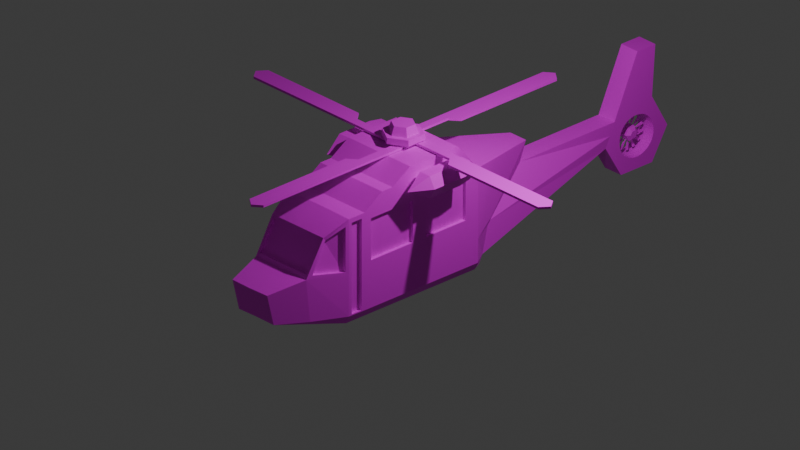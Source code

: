 # Source: elicopter.blend  (saved by Blender 4.2.66; exported with 4.5.12 LTS)
import bpy
from mathutils import Matrix  # noqa: F401  (used for matrix-valued properties, if any)

bpy.ops.wm.read_factory_settings(use_empty=True)
scene = bpy.context.scene
scene.name = 'Scene'

# ---- collections
col_collection = bpy.data.collections.new('Collection'); scene.collection.children.link(col_collection)

# ---- images (referenced by path relative to the original .blend; pixels are not part of the script)
import os
ASSET_DIR = os.environ.get("B2B_ASSET_DIR", "")  # directory of the original .blend (textures are referenced by path, not embedded)
HERE = os.path.dirname(os.path.abspath(__file__))  # packed textures are extracted next to this script under _unpacked/

def load_image(name, relpath, width, height, colorspace="sRGB"):
    """Load a texture the original file referenced (path relative to the .blend, or extracted next to this script)."""
    p = next((c for c in (os.path.join(HERE, relpath), os.path.join(ASSET_DIR, relpath)) if relpath and os.path.exists(c)), "")
    if p:
        img = bpy.data.images.load(p, check_existing=True)
        img.name = name
    else:  # same state as the original file: an image datablock whose file is absent (Cycles renders it pink)
        img = bpy.data.images.new(name, width, height)
        img.source = "FILE"
        img.filepath = "//" + (relpath or name)
    img.colorspace_settings.name = colorspace
    return img
img_lowpoly_tex_2_png = load_image('lowpoly_tex-2.png', 'texture/lowpoly_tex-2.png', 1024, 1024, 'sRGB')

# ---- materials (node trees are filled in below, after node groups)
mat_material = bpy.data.materials.new('Material')

# ---- material node trees
mat_material.use_nodes = True; mat_material.node_tree.nodes.clear()
_N = mat_material.node_tree.nodes; _L = mat_material.node_tree.links
n0 = _N.new('ShaderNodeBsdfPrincipled'); n0.name = 'Principled BSDF'; n0.location = (10, 300)
n1 = _N.new('ShaderNodeOutputMaterial'); n1.name = 'Material Output'; n1.location = (300, 300)
n2 = _N.new('ShaderNodeTexImage'); n2.name = 'Image Texture'; n2.location = (-417, 227)
n2.image = img_lowpoly_tex_2_png
_L.new(n0.outputs[0], n1.inputs[0])
_L.new(n2.outputs[0], n0.inputs[0])
n1.is_active_output = True

# ---- world
world_world = bpy.data.worlds.new('World'); scene.world = world_world
world_world.use_nodes = True; world_world.node_tree.nodes.clear()
_N = world_world.node_tree.nodes; _L = world_world.node_tree.links
n0 = _N.new('ShaderNodeOutputWorld'); n0.name = 'World Output'; n0.location = (300, 300)
n1 = _N.new('ShaderNodeBackground'); n1.name = 'Background'; n1.location = (10, 300)
n1.inputs[0].default_value = (0.05088, 0.05088, 0.05088, 1.0)
_L.new(n1.outputs[0], n0.inputs[0])
n0.is_active_output = True
world_world.color = (0.05088, 0.05088, 0.05088)
world_world.sun_shadow_jitter_overblur = 0.0

# ---- cameras
cam_camera = bpy.data.cameras.new('Camera')
cam_camera.type = 'ORTHO'
cam_camera.clip_end = 100.0
cam_camera.ortho_scale = 14.51

# ---- lights
light_light = bpy.data.lights.new('Light', 'POINT')
light_light.energy = 1000.0
light_light.shadow_soft_size = 0.1

# ---- meshes
me_cube_001 = bpy.data.meshes.new('Cube.001')
me_cube_001.from_pydata([(0.0, -1.773, -1.0), (0.0, -1.455, 0.8315), (0.0, 1.198, -0.9976), (0.0, 0.9702, 0.8779), (0.8777, -1.779, -1.0), (0.9845, -1.455, 0.9288), (0.8777, 0.9637, -1.0), (0.9845, 0.9702, 0.8779), (0.0, -0.2459, 0.8315), (0.9845, -0.2847, 0.9288), (0.0, -0.4842, 1.425), (0.9845, -0.4842, 1.425), (0.0, -1.455, 0.9288), (0.0, -0.9619, 0.8315), (0.0, -0.7395, 0.8315), (0.9845, -0.8586, 1.181), (0.9845, -1.081, 1.181), (0.0, -1.081, 1.181), (0.0, -0.8586, 1.181), (0.0, 0.6511, 0.8315), (0.9845, 0.8414, 0.9288), (0.0, 0.5347, 1.425), (0.9845, 0.5347, 1.425), (0.0, -1.773, 0.8315), (0.9845, -1.792, 0.9288), (0.0, -1.773, 0.9288), (0.0, -1.455, -0.8521), (0.0, 1.301, -0.8508), (0.9845, 0.9637, -0.8521), (0.9845, -1.455, -0.8521), (0.9845, -0.2847, -0.8521), (0.0, -0.2459, -0.8521), (0.0, -0.9619, -0.8521), (0.0, -0.7395, -0.8521), (0.9845, 0.8414, -0.8521), (0.0, 0.6511, -0.8521), (0.0, -1.773, -0.8521), (0.9845, -1.792, -0.8469), (0.0, -3.108, -0.6413), (0.0, -2.257, 0.6423), (0.5543, -3.111, -0.6453), (0.7454, -2.257, 0.6425), (0.0, -1.455, 0.01831), (0.0, -1.773, -0.07073), (0.0, 0.9637, 0.01831), (0.0, -0.2459, 0.01831), (0.0, -0.9619, 0.01831), (0.0, -0.7395, 0.01831), (0.0, 0.6511, 0.01831), (0.9845, -1.792, -0.09921), (0.0, -2.551, 0.1267), (0.7469, -2.545, 0.1267), (0.5541, -3.251, -0.06229), (0.0, -3.259, -0.06471), (0.8026, -2.499, -0.7394), (0.0, 1.386, -0.3204), (0.9845, 0.9702, -0.4169), (0.0, 2.487, 0.6463), (0.2476, 2.487, 0.6463), (0.0, 2.358, 0.2946), (0.2476, 2.358, 0.2946), (0.7449, 1.154, -0.9976), (0.6921, 1.386, -0.3204), (0.7449, 1.222, -0.8508), (0.0, 4.19, 0.07546), (0.0, 4.375, 0.2964), (0.2544, 4.277, 0.07044), (0.2544, 4.183, -0.1216), (0.0, 4.19, -0.1275), (0.2544, 4.375, 0.2963), (0.0, 5.176, 0.4799), (0.2555, 5.176, 0.4799), (0.2532, 5.503, -0.1521), (0.0, 5.503, -0.1521), (0.0, 4.864, 1.411), (0.2544, 4.864, 1.411), (0.0, 5.247, 1.408), (0.2545, 5.247, 1.408), (0.2544, 4.512, -0.7206), (0.2544, 5.176, -0.7206), (0.0, 4.512, -0.7206), (0.0, 5.176, -0.7206), (0.2544, 4.451, 0.4697), (0.2541, 4.392, -0.2383), (0.2541, 4.386, -0.04266), (0.2541, 4.382, -0.1765), (0.2541, 4.38, -0.1049), (0.2535, 5.305, -0.04382), (0.2533, 5.304, -0.2382), (0.2534, 5.314, -0.1055), (0.2533, 5.313, -0.1767), (0.2541, 4.515, 0.2396), (0.2543, 4.676, 0.343), (0.2541, 4.561, 0.2815), (0.2542, 4.62, 0.3193), (0.2548, 4.99, 0.3426), (0.2546, 5.155, 0.2422), (0.2548, 5.048, 0.3194), (0.2547, 5.108, 0.2826), (0.2539, 5.16, -0.4921), (0.2541, 4.993, -0.5897), (0.254, 5.112, -0.531), (0.2541, 5.05, -0.5667), (0.2541, 4.7, -0.5895), (0.2541, 4.533, -0.4914), (0.2541, 4.642, -0.5665), (0.2541, 4.581, -0.5306), (0.2541, 4.398, 0.02307), (0.2541, 4.48, 0.1981), (0.2541, 4.415, 0.08258), (0.2541, 4.446, 0.1467), (0.2534, 5.291, -0.2898), (0.2538, 5.195, -0.4573), (0.2535, 5.269, -0.3477), (0.2537, 5.234, -0.4091), (0.2541, 4.5, -0.458), (0.2541, 4.405, -0.2897), (0.2541, 4.461, -0.4094), (0.2541, 4.427, -0.3478), (0.2544, 5.197, 0.1953), (0.2537, 5.289, 0.02411), (0.2542, 5.234, 0.1453), (0.2539, 5.268, 0.08268), (0.2544, 4.735, 0.3593), (0.2547, 4.929, 0.3595), (0.2545, 4.797, 0.3691), (0.2546, 4.867, 0.3692), (0.2541, 4.943, -0.6035), (0.2541, 4.75, -0.6037), (0.2541, 4.882, -0.6135), (0.2541, 4.811, -0.6135), (0.9845, -0.3572, -0.8376), (0.9845, -0.3572, 0.8433), (0.9845, -1.383, 0.8433), (0.9845, -1.383, -0.8376), (0.9845, 0.7688, -0.8376), (0.9845, 0.7688, 0.8433), (0.9845, -0.2122, 0.8433), (0.9845, -0.2122, -0.8376), (0.7688, 1.397, -0.2323), (0.7688, 1.436, 0.8067), (0.9845, -0.3572, -0.05293), (0.9845, -1.383, -0.05293), (0.9845, 0.7688, -0.05293), (0.9845, -0.2122, -0.05293), (0.9845, -1.517, -0.8301), (0.9845, -1.517, 0.8433), (0.9845, -1.73, 0.8433), (0.9845, -1.73, -0.09921), (0.9845, -1.73, -0.8269), (0.9691, -1.852, -0.02389), (0.9695, -1.852, 0.8058), (0.8156, -2.182, 0.6373), (0.8263, -2.464, 0.1001), (0.9845, -1.317, 0.7773), (0.9845, -1.317, 0.01315), (0.9845, -0.4233, 0.01315), (0.9845, -0.4233, 0.7773), (0.9845, -0.1461, 0.7773), (0.9845, -0.1461, 0.01315), (0.9845, 0.7028, 0.01315), (0.9845, 0.7028, 0.7773), (0.9, -1.514, 0.8433), (0.9, -1.514, -0.8302), (0.9, -1.728, -0.8269), (0.9, -1.728, 0.8433), (0.9, -1.728, -0.09923), (0.885, -1.85, 0.8058), (0.8846, -1.85, -0.02392), (0.7418, -2.461, 0.1), (0.7311, -2.18, 0.6373), (0.9, -1.314, 0.7772), (0.9, -1.314, 0.01312), (0.9, -0.4207, 0.7772), (0.9, -0.4207, 0.01312), (0.9, -0.1435, 0.7772), (0.9, -0.1435, 0.01312), (0.9, 0.7054, 0.7772), (0.9, 0.7054, 0.01312), (0.0, -2.592, 0.05469), (0.0, -2.226, 0.6967), (0.8156, -2.226, 0.6967), (0.8026, -2.585, 0.05501), (0.0, -2.508, 0.09985), (0.0, -2.214, 0.6155), (0.7452, -2.214, 0.6157), (0.7466, -2.502, 0.09993), (0.9845, 0.8414, -0.4353), (0.9845, 0.7688, -0.4448), (0.9845, -0.2122, -0.5746), (0.9845, -0.2848, -0.5841), (0.9845, -0.3572, -0.5937), (0.9845, -1.383, -0.7293), (0.9845, -1.455, -0.7389), (0.2541, 4.492, -0.2141), (0.2541, 4.487, -0.06186), (0.2541, 4.484, -0.166), (0.2541, 4.483, -0.1103), (0.2536, 5.202, -0.06276), (0.2535, 5.202, -0.214), (0.2535, 5.209, -0.1108), (0.2534, 5.209, -0.1661), (0.2541, 4.588, 0.1578), (0.2543, 4.713, 0.2382), (0.2541, 4.623, 0.1904), (0.2542, 4.669, 0.2198), (0.2547, 4.958, 0.2379), (0.2545, 5.085, 0.1598), (0.2547, 5.002, 0.2199), (0.2546, 5.049, 0.1913), (0.2539, 5.09, -0.4116), (0.2541, 4.959, -0.4875), (0.254, 5.052, -0.4418), (0.2541, 5.004, -0.4696), (0.2541, 4.732, -0.4874), (0.2541, 4.602, -0.411), (0.2541, 4.687, -0.4695), (0.2541, 4.639, -0.4415), (0.2541, 4.496, -0.01071), (0.2541, 4.561, 0.1255), (0.2541, 4.51, 0.0356), (0.2541, 4.534, 0.08546), (0.2535, 5.191, -0.2541), (0.2538, 5.117, -0.3845), (0.2536, 5.174, -0.2993), (0.2537, 5.147, -0.347), (0.2541, 4.576, -0.3851), (0.2541, 4.502, -0.2541), (0.2541, 4.546, -0.3472), (0.2541, 4.519, -0.2993), (0.2543, 5.119, 0.1233), (0.2538, 5.19, -0.009902), (0.2542, 5.147, 0.08443), (0.254, 5.173, 0.03567), (0.2543, 4.759, 0.2509), (0.2546, 4.909, 0.2511), (0.2544, 4.807, 0.2586), (0.2545, 4.862, 0.2586), (0.2541, 4.921, -0.4983), (0.2541, 4.771, -0.4984), (0.2541, 4.873, -0.506), (0.2541, 4.818, -0.5061), (0.0, 4.5, -0.2121), (0.0, 4.495, -0.06341), (0.0, 4.493, -0.1652), (0.0, 4.491, -0.1107), (0.0, 5.194, -0.06429), (0.0, 5.193, -0.2121), (0.0, 5.201, -0.1112), (0.0, 5.2, -0.1653), (0.0, 4.594, 0.1512), (0.0, 4.716, 0.2298), (0.0, 4.628, 0.183), (0.0, 4.673, 0.2118), (0.0, 4.955, 0.2294), (0.0, 5.08, 0.1531), (0.0, 4.998, 0.2118), (0.0, 5.044, 0.1839), (0.0, 5.084, -0.4051), (0.0, 4.957, -0.4793), (0.0, 5.047, -0.4346), (0.0, 5.0, -0.4618), (0.0, 4.734, -0.4792), (0.0, 4.607, -0.4046), (0.0, 4.69, -0.4617), (0.0, 4.644, -0.4344), (0.0, 4.504, -0.01344), (0.0, 4.567, 0.1197), (0.0, 4.518, 0.0318), (0.0, 4.541, 0.08052), (0.0, 5.183, -0.2513), (0.0, 5.111, -0.3787), (0.0, 5.167, -0.2953), (0.0, 5.14, -0.342), (0.0, 4.582, -0.3792), (0.0, 4.51, -0.2512), (0.0, 4.553, -0.3422), (0.0, 4.526, -0.2954), (0.0, 5.112, 0.1175), (0.0, 5.182, -0.01265), (0.0, 5.14, 0.07951), (0.0, 5.166, 0.03188), (0.0, 4.761, 0.2422), (0.0, 4.908, 0.2424), (0.0, 4.808, 0.2497), (0.0, 4.861, 0.2497), (0.0, 4.919, -0.4898), (0.0, 4.772, -0.4899), (0.0, 4.873, -0.4974), (0.0, 4.819, -0.4974), (0.9845, -1.517, -0.7459)], [], [(48, 19, 3, 44), (19, 8, 10, 21), (13, 1, 12, 17), (47, 14, 8, 45), (16, 17, 12, 5), (22, 21, 10, 11), (192, 142, 193), (9, 11, 15), (20, 7, 22), (5, 9, 15, 16), (11, 10, 18, 15), (15, 18, 17, 16), (42, 1, 13, 46), (46, 13, 14, 47), (8, 14, 18, 10), (14, 13, 17, 18), (154, 155, 172, 171), (9, 20, 22, 11), (7, 3, 21, 22), (2, 61, 6, 4, 0), (3, 19, 21), (45, 8, 19, 48), (36, 0, 38), (25, 23, 180), (12, 1, 23, 25), (5, 12, 25, 24), (26, 0, 36), (42, 26, 36, 43), (0, 31, 35), (6, 28, 34, 4), (4, 30, 29), (0, 32, 33), (0, 26, 32), (4, 29, 37), (0, 33, 31), (4, 34, 30), (0, 35, 27, 2), (51, 41, 185, 186), (0, 4, 40, 38), (43, 36, 38, 179), (24, 25, 180, 181), (147, 148, 166, 165), (182, 52, 40, 54), (1, 42, 43, 23), (31, 45, 48, 35), (32, 46, 47, 33), (26, 42, 46, 32), (33, 47, 45, 31), (63, 28, 6, 61), (35, 48, 44, 55, 27), (40, 52, 53, 38), (182, 179, 53, 52), (179, 38, 53), (37, 49, 182, 54), (37, 54, 40, 4), (7, 140, 58, 57, 3), (44, 3, 57, 59), (63, 27, 68, 67), (55, 44, 59), (59, 57, 58, 60), (20, 136, 143, 187), (2, 27, 63, 61), (59, 60, 69, 65), (56, 28, 63, 62), (60, 139, 56, 62), (70, 71, 72, 73), (62, 63, 67, 66), (60, 62, 66, 69), (55, 59, 65, 64), (27, 55, 64, 68), (71, 70, 76, 77), (73, 72, 79, 81), (74, 75, 77, 76), (82, 71, 77, 75), (65, 69, 82), (70, 65, 74, 76), (78, 80, 81, 79), (67, 68, 80, 78), (91, 82, 69, 108), (74, 65, 82, 75), (82, 92, 123), (109, 66, 107), (71, 96, 119), (78, 104, 115), (71, 120, 87, 72), (103, 78, 79, 128), (79, 100, 127), (72, 88, 111), (79, 72, 112, 99), (95, 71, 82, 124), (87, 89, 72), (89, 90, 72), (90, 88, 72), (91, 93, 94, 92, 82), (95, 97, 71), (97, 98, 71), (98, 96, 71), (99, 101, 79), (101, 102, 79), (102, 100, 79), (103, 105, 78), (105, 106, 78), (106, 104, 78), (69, 66, 109), (109, 110, 69), (110, 108, 69), (111, 113, 72), (113, 114, 72), (114, 112, 72), (115, 117, 78), (117, 118, 78), (118, 116, 78), (119, 121, 71), (121, 122, 71), (122, 120, 71), (123, 125, 82), (125, 126, 82), (126, 124, 82), (127, 129, 79), (129, 130, 79), (130, 128, 79), (150, 151, 167, 168), (9, 5, 133, 132), (5, 193, 142, 133), (29, 30, 131, 134), (20, 187, 56, 7), (20, 9, 137, 136), (9, 190, 144, 137), (30, 34, 135, 138), (139, 60, 58, 140), (56, 139, 140, 7), (144, 189, 188, 143), (146, 147, 165, 162), (146, 290, 193, 5), (5, 24, 147, 146), (24, 49, 148, 147), (49, 37, 149, 148), (37, 29, 145, 149), (49, 24, 151, 150), (24, 181, 152, 151), (181, 182, 153, 152), (182, 49, 150, 153), (142, 155, 154, 133), (142, 141, 156, 155), (141, 132, 157, 156), (132, 133, 154, 157), (137, 144, 159, 158), (144, 143, 160, 159), (143, 136, 161, 160), (136, 137, 158, 161), (171, 172, 174, 173), (168, 167, 170, 169), (163, 162, 165, 166, 164), (175, 176, 178, 177), (153, 150, 168, 169), (158, 159, 176, 175), (148, 149, 164, 166), (157, 154, 171, 173), (151, 152, 170, 167), (161, 158, 175, 177), (155, 156, 174, 172), (152, 153, 169, 170), (159, 160, 178, 176), (156, 157, 173, 174), (160, 161, 177, 178), (145, 290, 146, 162, 163), (149, 145, 163, 164), (39, 41, 181, 180), (41, 51, 182, 181), (51, 50, 179, 182), (186, 185, 184, 183), (50, 51, 186, 183), (41, 39, 184, 185), (29, 134, 192, 193), (98, 97, 208, 209), (85, 83, 194, 196), (113, 111, 222, 224), (83, 116, 227, 194), (96, 98, 209, 207), (91, 108, 219, 202), (86, 85, 196, 197), (114, 113, 224, 225), (101, 99, 210, 212), (125, 123, 234, 236), (95, 124, 235, 206), (84, 86, 197, 195), (112, 114, 225, 223), (102, 101, 212, 213), (126, 125, 236, 237), (119, 96, 207, 230), (100, 102, 213, 211), (124, 126, 237, 235), (89, 87, 198, 200), (105, 103, 214, 216), (127, 100, 211, 238), (90, 89, 200, 201), (107, 84, 195, 218), (106, 105, 216, 217), (99, 112, 223, 210), (88, 90, 201, 199), (117, 115, 226, 228), (111, 88, 199, 222), (104, 106, 217, 215), (103, 128, 239, 214), (93, 91, 202, 204), (118, 117, 228, 229), (109, 107, 218, 220), (129, 127, 238, 240), (115, 104, 215, 226), (94, 93, 204, 205), (116, 118, 229, 227), (87, 120, 231, 198), (110, 109, 220, 221), (130, 129, 240, 241), (92, 94, 205, 203), (121, 119, 230, 232), (108, 110, 221, 219), (128, 130, 241, 239), (122, 121, 232, 233), (120, 122, 233, 231), (97, 95, 206, 208), (123, 92, 203, 234), (230, 207, 255, 278), (200, 198, 246, 248), (236, 234, 282, 284), (215, 217, 265, 263), (238, 211, 259, 286), (201, 200, 248, 249), (237, 236, 284, 285), (220, 218, 266, 268), (210, 223, 271, 258), (199, 201, 249, 247), (235, 237, 285, 283), (221, 220, 268, 269), (214, 239, 287, 262), (204, 202, 250, 252), (240, 238, 286, 288), (219, 221, 269, 267), (226, 215, 263, 274), (205, 204, 252, 253), (241, 240, 288, 289), (224, 222, 270, 272), (203, 205, 253, 251), (239, 241, 289, 287), (225, 224, 272, 273), (208, 206, 254, 256), (194, 227, 275, 242), (223, 225, 273, 271), (209, 208, 256, 257), (218, 195, 243, 266), (228, 226, 274, 276), (207, 209, 257, 255), (222, 199, 247, 270), (229, 228, 276, 277), (212, 210, 258, 260), (198, 231, 279, 246), (227, 229, 277, 275), (213, 212, 260, 261), (234, 203, 251, 282), (196, 194, 242, 244), (232, 230, 278, 280), (211, 213, 261, 259), (202, 219, 267, 250), (197, 196, 244, 245), (233, 232, 280, 281), (216, 214, 262, 264), (206, 235, 283, 254), (195, 197, 245, 243), (231, 233, 281, 279), (217, 216, 264, 265), (142, 192, 191, 141), (131, 191, 192, 134), (9, 132, 141, 190), (191, 190, 141), (30, 190, 191, 131), (189, 144, 190), (30, 138, 189, 190), (135, 188, 189, 138), (188, 187, 143), (34, 187, 188, 135), (34, 28, 56, 187), (29, 193, 290, 145), (78, 116, 67), (83, 67, 116), (85, 67, 83), (86, 67, 85), (86, 84, 67), (66, 67, 84), (66, 84, 107)])
_uv = me_cube_001.uv_layers.new(name='UVMap')
_uv.uv.foreach_set('vector', [0.5098, 0.2177, 0.625, 0.2177, 0.625, 0.25, 0.5098, 0.25, 0.625, 0.2177, 0.625, 0.125, 0.625, 0.125, 0.625, 0.2177, 0.625, 0.04167, 0.625, 0.0, 0.625, 0.0, 0.625, 0.04167, 0.5098, 0.08333, 0.625, 0.08333, 0.625, 0.125, 0.5098, 0.125, 0.9675, 0.1706, 0.9754, 0.1706, 0.9754, 0.1719, 0.9675, 0.1719, 0.9675, 0.165, 0.9754, 0.165, 0.9754, 0.168, 0.9675, 0.168, 0.9609, 0.1705, 0.9634, 0.1705, 0.9612, 0.1719, 0.9675, 0.168, 0.9675, 0.168, 0.9675, 0.1693, 0.9675, 0.165, 0.9675, 0.164, 0.9675, 0.165, 0.9675, 0.1706, 0.9675, 0.1683, 0.9675, 0.1693, 0.9675, 0.1706, 0.9675, 0.168, 0.9754, 0.168, 0.9754, 0.1693, 0.9675, 0.1693, 0.9675, 0.1693, 0.9754, 0.1693, 0.9754, 0.1706, 0.9675, 0.1706, 0.5098, 0.0, 0.625, 0.0, 0.625, 0.04167, 0.5098, 0.04167, 0.5098, 0.04167, 0.625, 0.04167, 0.625, 0.08333, 0.5098, 0.08333, 0.625, 0.125, 0.625, 0.08333, 0.625, 0.08333, 0.625, 0.125, 0.625, 0.08333, 0.625, 0.04167, 0.625, 0.04167, 0.625, 0.08333, 0.9775, 0.03802, 0.9662, 0.03802, 0.9662, 0.03802, 0.9775, 0.03802, 0.9675, 0.168, 0.9675, 0.165, 0.9675, 0.165, 0.9675, 0.168, 0.9675, 0.164, 0.9754, 0.164, 0.9754, 0.165, 0.9675, 0.165, 0.3689, 0.4016, 0.3751, 0.4016, 0.3813, 0.4016, 0.3813, 0.4032, 0.3689, 0.4032, 0.625, 0.25, 0.625, 0.2177, 0.625, 0.2177, 0.5098, 0.125, 0.625, 0.125, 0.625, 0.2177, 0.5098, 0.2177, 0.3946, 0.0, 0.375, 0.0, 0.3946, 0.0, 0.625, 0.0, 0.625, 0.0, 0.625, 0.0, 0.625, 0.0, 0.625, 0.0, 0.625, 0.0, 0.625, 0.0, 0.9675, 0.1719, 0.9754, 0.1719, 0.9754, 0.1719, 0.9675, 0.1719, 0.3946, 0.0, 0.375, 0.0, 0.3946, 0.0, 0.5098, 0.0, 0.3946, 0.0, 0.3946, 0.0, 0.5098, 0.0, 0.375, 0.125, 0.3946, 0.125, 0.3946, 0.2177, 0.3813, 0.4016, 0.3823, 0.4016, 0.3823, 0.4032, 0.3813, 0.4032, 0.3813, 0.4083, 0.3823, 0.4083, 0.3823, 0.4119, 0.375, 0.04167, 0.3946, 0.04167, 0.3946, 0.08333, 0.375, 0.0, 0.3946, 0.0, 0.3946, 0.04167, 0.3813, 0.414, 0.3823, 0.414, 0.3823, 0.414, 0.375, 0.1155, 0.3946, 0.08333, 0.3946, 0.125, 0.3813, 0.4032, 0.3823, 0.4032, 0.3823, 0.4078, 0.375, 0.2177, 0.3946, 0.2177, 0.3848, 0.25, 0.375, 0.25, 0.3796, 0.318, 0.3809, 0.3179, 0.3809, 0.3179, 0.3796, 0.318, 0.427, 0.3595, 0.4305, 0.3595, 0.4305, 0.3595, 0.427, 0.3595, 0.5098, 0.0, 0.3946, 0.0, 0.3946, 0.0, 0.5098, 0.0, 0.3811, 0.3177, 0.3845, 0.3177, 0.3845, 0.3177, 0.3811, 0.3177, 0.9673, 0.1719, 0.9637, 0.1719, 0.9637, 0.1719, 0.9673, 0.1719, 0.3794, 0.3177, 0.3794, 0.3177, 0.3778, 0.3177, 0.3723, 0.3072, 0.625, 0.0, 0.5098, 0.0, 0.5098, 0.0, 0.625, 0.0, 0.3946, 0.125, 0.5098, 0.125, 0.5098, 0.2177, 0.3946, 0.2177, 0.3946, 0.04167, 0.5098, 0.04167, 0.5098, 0.08333, 0.3946, 0.08333, 0.3946, 0.0, 0.5098, 0.0, 0.5098, 0.04167, 0.3946, 0.04167, 0.3946, 0.08333, 0.5098, 0.08333, 0.5098, 0.125, 0.3946, 0.125, 0.3823, 0.3985, 0.3818, 0.4016, 0.3813, 0.4016, 0.3813, 0.3954, 0.3946, 0.2177, 0.5098, 0.2177, 0.5098, 0.25, 0.4234, 0.25, 0.3946, 0.25, 0.3778, 0.3177, 0.3794, 0.3177, 0.3794, 0.3212, 0.3778, 0.3212, 0.3794, 0.3177, 0.3794, 0.3212, 0.3794, 0.3212, 0.3794, 0.3177, 0.5098, 0.0, 0.3946, 0.0, 0.5098, 0.0, 0.3778, 0.3177, 0.3794, 0.3177, 0.3794, 0.3177, 0.3723, 0.3072, 0.3778, 0.3177, 0.3723, 0.3072, 0.3776, 0.3177, 0.3776, 0.3177, 0.3811, 0.3142, 0.3811, 0.3142, 0.3811, 0.3142, 0.3845, 0.3142, 0.3845, 0.3142, 0.5098, 0.25, 0.625, 0.25, 0.625, 0.25, 0.5098, 0.25, 0.4251, 0.3662, 0.4262, 0.3628, 0.4262, 0.3628, 0.4251, 0.3662, 0.4522, 0.25, 0.5098, 0.25, 0.4522, 0.25, 0.3794, 0.3107, 0.3811, 0.3107, 0.3811, 0.3142, 0.379, 0.3125, 0.9675, 0.165, 0.9672, 0.1652, 0.9634, 0.1652, 0.9638, 0.165, 0.424, 0.3489, 0.4262, 0.3628, 0.4251, 0.3662, 0.424, 0.3628, 0.3794, 0.3107, 0.379, 0.3125, 0.379, 0.3125, 0.3794, 0.3107, 0.3837, 0.4016, 0.3823, 0.4016, 0.3823, 0.3954, 0.3851, 0.3985, 0.3786, 0.3142, 0.3784, 0.3142, 0.3782, 0.3142, 0.3782, 0.3129, 0.3794, 0.3107, 0.378, 0.3127, 0.3778, 0.3125, 0.3778, 0.3107, 0.3796, 0.4078, 0.3787, 0.4069, 0.3787, 0.4069, 0.3796, 0.4078, 0.3786, 0.3142, 0.3782, 0.3129, 0.3782, 0.3129, 0.3786, 0.3142, 0.4522, 0.25, 0.4522, 0.25, 0.4522, 0.25, 0.4522, 0.25, 0.3946, 0.25, 0.4234, 0.25, 0.4234, 0.25, 0.3946, 0.25, 0.379, 0.3125, 0.3794, 0.3107, 0.3794, 0.3107, 0.379, 0.3125, 0.3778, 0.3107, 0.3778, 0.3125, 0.3778, 0.3125, 0.3778, 0.3107, 0.374, 0.3094, 0.3718, 0.3187, 0.3718, 0.3187, 0.374, 0.3094, 0.379, 0.3125, 0.379, 0.3125, 0.379, 0.3125, 0.379, 0.3125, 0.3786, 0.3107, 0.379, 0.3125, 0.379, 0.3125, 0.4522, 0.25, 0.4522, 0.25, 0.4522, 0.25, 0.4522, 0.25, 0.3777, 0.3129, 0.3778, 0.3125, 0.3778, 0.3125, 0.3777, 0.3129, 0.3777, 0.3129, 0.3778, 0.3125, 0.3778, 0.3125, 0.3777, 0.3129, 0.3723, 0.3072, 0.3749, 0.3092, 0.375, 0.3093, 0.3723, 0.3072, 0.3786, 0.3107, 0.3786, 0.3107, 0.379, 0.3125, 0.379, 0.3125, 0.3746, 0.309, 0.3723, 0.3072, 0.3723, 0.3072, 0.3775, 0.3128, 0.3776, 0.3129, 0.3775, 0.3128, 0.3745, 0.3093, 0.3723, 0.3072, 0.3723, 0.3072, 0.3745, 0.3095, 0.3723, 0.3072, 0.3723, 0.3072, 0.3759, 0.3106, 0.3723, 0.3072, 0.3723, 0.3072, 0.3778, 0.3125, 0.3723, 0.3072, 0.3777, 0.3129, 0.3759, 0.311, 0.3723, 0.3072, 0.3745, 0.3095, 0.3723, 0.3072, 0.3723, 0.3072, 0.3745, 0.3093, 0.3723, 0.3072, 0.3723, 0.3072, 0.3777, 0.3129, 0.376, 0.3107, 0.3723, 0.3072, 0.3723, 0.3072, 0.3723, 0.3072, 0.379, 0.3125, 0.3762, 0.3103, 0.3723, 0.3072, 0.3723, 0.3072, 0.3723, 0.3072, 0.3745, 0.3093, 0.3723, 0.3072, 0.3723, 0.3072, 0.3745, 0.3093, 0.3723, 0.3072, 0.3723, 0.3072, 0.3745, 0.3093, 0.3723, 0.3072, 0.3723, 0.3072, 0.3723, 0.3072, 0.3723, 0.3072, 0.3749, 0.3092, 0.3723, 0.3072, 0.3723, 0.3072, 0.3745, 0.3093, 0.3723, 0.3072, 0.3723, 0.3072, 0.3745, 0.3093, 0.3723, 0.3072, 0.3723, 0.3072, 0.3745, 0.3093, 0.3723, 0.3072, 0.3723, 0.3072, 0.3745, 0.3095, 0.3723, 0.3072, 0.3723, 0.3072, 0.3745, 0.3095, 0.3723, 0.3072, 0.3723, 0.3072, 0.3745, 0.3095, 0.3723, 0.3072, 0.3723, 0.3072, 0.3745, 0.3095, 0.3723, 0.3072, 0.3723, 0.3072, 0.3745, 0.3095, 0.3723, 0.3072, 0.3723, 0.3072, 0.3745, 0.3095, 0.375, 0.3093, 0.3782, 0.3129, 0.3723, 0.3072, 0.3723, 0.3072, 0.3723, 0.3072, 0.375, 0.3093, 0.3723, 0.3072, 0.3723, 0.3072, 0.375, 0.3093, 0.3723, 0.3072, 0.3723, 0.3072, 0.376, 0.3107, 0.3723, 0.3072, 0.3723, 0.3072, 0.376, 0.3107, 0.3723, 0.3072, 0.3723, 0.3072, 0.376, 0.3107, 0.3723, 0.3072, 0.3723, 0.3072, 0.3757, 0.3108, 0.3723, 0.3072, 0.3723, 0.3072, 0.3757, 0.3108, 0.3723, 0.3072, 0.3723, 0.3072, 0.3757, 0.3108, 0.3723, 0.3072, 0.3723, 0.3072, 0.3759, 0.3106, 0.3723, 0.3072, 0.3723, 0.3072, 0.3759, 0.3106, 0.3723, 0.3072, 0.3723, 0.3072, 0.3759, 0.3106, 0.3723, 0.3072, 0.3723, 0.3072, 0.3762, 0.3103, 0.3723, 0.3072, 0.3723, 0.3072, 0.3762, 0.3103, 0.3723, 0.3072, 0.3723, 0.3072, 0.3762, 0.3103, 0.3723, 0.3072, 0.3723, 0.3072, 0.3759, 0.311, 0.3723, 0.3072, 0.3723, 0.3072, 0.3759, 0.311, 0.3723, 0.3072, 0.3723, 0.3072, 0.3759, 0.311, 0.3796, 0.3177, 0.3809, 0.3177, 0.3809, 0.3177, 0.3796, 0.3177, 0.9675, 0.1683, 0.9675, 0.1706, 0.9672, 0.1705, 0.9672, 0.1684, 0.9675, 0.1719, 0.9612, 0.1719, 0.9634, 0.1705, 0.9672, 0.1705, 0.3823, 0.4119, 0.3823, 0.4083, 0.3827, 0.4085, 0.3827, 0.4117, 0.9675, 0.165, 0.9638, 0.165, 0.962, 0.164, 0.9675, 0.164, 0.9675, 0.165, 0.9675, 0.168, 0.9672, 0.1678, 0.9672, 0.1652, 0.9675, 0.168, 0.9626, 0.168, 0.9634, 0.1678, 0.9672, 0.1678, 0.3823, 0.4078, 0.3823, 0.4032, 0.3828, 0.4035, 0.3827, 0.4075, 0.3786, 0.3142, 0.3786, 0.3142, 0.3811, 0.3142, 0.3811, 0.3142, 0.3786, 0.3142, 0.3786, 0.3142, 0.3811, 0.3142, 0.3811, 0.3142, 0.9653, 0.029, 0.9585, 0.029, 0.9598, 0.01996, 0.9653, 0.01996, 0.9672, 0.1719, 0.9673, 0.1719, 0.9673, 0.1719, 0.9672, 0.1719, 0.9672, 0.1719, 0.9606, 0.1719, 0.9612, 0.1719, 0.9675, 0.1719, 0.9675, 0.1719, 0.9675, 0.1719, 0.9673, 0.1719, 0.9672, 0.1719, 0.9675, 0.1719, 0.9638, 0.1719, 0.9637, 0.1719, 0.9673, 0.1719, 0.9638, 0.1719, 0.9602, 0.1719, 0.9605, 0.1719, 0.9637, 0.1719, 0.3823, 0.414, 0.3823, 0.414, 0.3827, 0.414, 0.3827, 0.414, 0.3794, 0.3177, 0.3811, 0.3177, 0.3809, 0.3177, 0.3796, 0.3177, 0.3811, 0.3177, 0.3811, 0.3177, 0.3809, 0.3177, 0.3809, 0.3177, 0.3811, 0.3177, 0.3794, 0.3177, 0.3796, 0.3177, 0.3809, 0.3177, 0.3794, 0.3177, 0.3794, 0.3177, 0.3796, 0.3177, 0.3796, 0.3177, 0.9653, 0.03848, 0.9662, 0.03802, 0.9775, 0.03802, 0.9785, 0.03848, 0.9653, 0.03848, 0.9653, 0.03124, 0.9662, 0.03171, 0.9662, 0.03802, 0.9653, 0.03124, 0.9785, 0.03124, 0.9775, 0.03171, 0.9662, 0.03171, 0.9785, 0.03124, 0.9785, 0.03848, 0.9775, 0.03802, 0.9775, 0.03171, 0.9785, 0.029, 0.9653, 0.029, 0.9662, 0.02839, 0.9775, 0.02839, 0.9653, 0.029, 0.9653, 0.01996, 0.9662, 0.02057, 0.9662, 0.02839, 0.9653, 0.01996, 0.9785, 0.01996, 0.9776, 0.02057, 0.9662, 0.02057, 0.9785, 0.01996, 0.9785, 0.029, 0.9775, 0.02839, 0.9776, 0.02057, 0.7867, 0.4473, 0.7647, 0.4473, 0.7647, 0.4451, 0.7867, 0.4451, 0.7672, 0.4492, 0.7886, 0.4492, 0.788, 0.4492, 0.7677, 0.4492, 0.7655, 0.4516, 0.7837, 0.4516, 0.7838, 0.4516, 0.7742, 0.4516, 0.7656, 0.4516, 0.7867, 0.444, 0.7647, 0.444, 0.7648, 0.4413, 0.7867, 0.4413, 0.3796, 0.3177, 0.3796, 0.3177, 0.3796, 0.3177, 0.3796, 0.3177, 0.9775, 0.02839, 0.9662, 0.02839, 0.9662, 0.02839, 0.9775, 0.02839, 0.9637, 0.1719, 0.9605, 0.1719, 0.9605, 0.1719, 0.9637, 0.1719, 0.9775, 0.03171, 0.9775, 0.03802, 0.9775, 0.03802, 0.9775, 0.03171, 0.3809, 0.3177, 0.3809, 0.3177, 0.3809, 0.3177, 0.3809, 0.3177, 0.9776, 0.02057, 0.9775, 0.02839, 0.9775, 0.02839, 0.9776, 0.02057, 0.9662, 0.03802, 0.9662, 0.03171, 0.9662, 0.03171, 0.9662, 0.03802, 0.3809, 0.3177, 0.3796, 0.3177, 0.3796, 0.3177, 0.3809, 0.3177, 0.9662, 0.02839, 0.9662, 0.02057, 0.9662, 0.02057, 0.9662, 0.02839, 0.9662, 0.03171, 0.9775, 0.03171, 0.9775, 0.03171, 0.9662, 0.03171, 0.9662, 0.02057, 0.9776, 0.02057, 0.9776, 0.02057, 0.9662, 0.02057, 0.9604, 0.1719, 0.9606, 0.1719, 0.9672, 0.1719, 0.9672, 0.1719, 0.9604, 0.1719, 0.9605, 0.1719, 0.9604, 0.1719, 0.9604, 0.1719, 0.9605, 0.1719, 0.3809, 0.3209, 0.3809, 0.3179, 0.3811, 0.3177, 0.3811, 0.3212, 0.3809, 0.3179, 0.3796, 0.318, 0.3794, 0.3177, 0.3811, 0.3177, 0.3796, 0.318, 0.3796, 0.3209, 0.3794, 0.3212, 0.3794, 0.3177, 0.7677, 0.45, 0.7884, 0.4499, 0.7884, 0.4582, 0.7677, 0.4582, 0.3796, 0.3209, 0.3796, 0.318, 0.3796, 0.318, 0.3796, 0.3209, 0.3809, 0.3179, 0.3809, 0.3209, 0.3809, 0.3209, 0.3809, 0.3179, 0.3823, 0.4119, 0.3827, 0.4117, 0.3835, 0.4117, 0.3838, 0.414, 0.3728, 0.4013, 0.3728, 0.4013, 0.3728, 0.4013, 0.3728, 0.4013, 0.3728, 0.4013, 0.3728, 0.4013, 0.3728, 0.4013, 0.3728, 0.4013, 0.3728, 0.4013, 0.3728, 0.4013, 0.3728, 0.4013, 0.3728, 0.4013, 0.3728, 0.4013, 0.3728, 0.4013, 0.3728, 0.4013, 0.3728, 0.4013, 0.3728, 0.4013, 0.3728, 0.4013, 0.3728, 0.4013, 0.3728, 0.4013, 0.3728, 0.4013, 0.3728, 0.4013, 0.3728, 0.4013, 0.3728, 0.4013, 0.3728, 0.4013, 0.3728, 0.4013, 0.3728, 0.4013, 0.3728, 0.4013, 0.3728, 0.4013, 0.3728, 0.4013, 0.3728, 0.4013, 0.3728, 0.4013, 0.3728, 0.4013, 0.3728, 0.4013, 0.3728, 0.4013, 0.3728, 0.4013, 0.3728, 0.4013, 0.3728, 0.4013, 0.3728, 0.4013, 0.3728, 0.4013, 0.3728, 0.4013, 0.3728, 0.4013, 0.3728, 0.4013, 0.3728, 0.4013, 0.3728, 0.4013, 0.3728, 0.4013, 0.3728, 0.4013, 0.3728, 0.4013, 0.3728, 0.4013, 0.3728, 0.4013, 0.3728, 0.4013, 0.3728, 0.4013, 0.3728, 0.4013, 0.3728, 0.4013, 0.3728, 0.4013, 0.3728, 0.4013, 0.3728, 0.4013, 0.3728, 0.4013, 0.3728, 0.4013, 0.3728, 0.4013, 0.3728, 0.4013, 0.3728, 0.4013, 0.3728, 0.4013, 0.3728, 0.4013, 0.3728, 0.4013, 0.3728, 0.4013, 0.3728, 0.4013, 0.3728, 0.4013, 0.3728, 0.4013, 0.3728, 0.4013, 0.3728, 0.4013, 0.3728, 0.4013, 0.3728, 0.4013, 0.3728, 0.4013, 0.3728, 0.4013, 0.3728, 0.4013, 0.3728, 0.4013, 0.3728, 0.4013, 0.3728, 0.4013, 0.3728, 0.4013, 0.3728, 0.4013, 0.3728, 0.4013, 0.3728, 0.4013, 0.3728, 0.4013, 0.3728, 0.4013, 0.3728, 0.4013, 0.3728, 0.4013, 0.3728, 0.4013, 0.3728, 0.4013, 0.3728, 0.4013, 0.3728, 0.4013, 0.3728, 0.4013, 0.3728, 0.4013, 0.3728, 0.4013, 0.3728, 0.4013, 0.3728, 0.4013, 0.3728, 0.4013, 0.3728, 0.4013, 0.3728, 0.4013, 0.3728, 0.4013, 0.3728, 0.4013, 0.3728, 0.4013, 0.3728, 0.4013, 0.3728, 0.4013, 0.3728, 0.4013, 0.3728, 0.4013, 0.3728, 0.4013, 0.3728, 0.4013, 0.3728, 0.4013, 0.3728, 0.4013, 0.3728, 0.4013, 0.3728, 0.4013, 0.3728, 0.4013, 0.3728, 0.4013, 0.3728, 0.4013, 0.3728, 0.4013, 0.3728, 0.4013, 0.3728, 0.4013, 0.3728, 0.4013, 0.3728, 0.4013, 0.3728, 0.4013, 0.3728, 0.4013, 0.3728, 0.4013, 0.3728, 0.4013, 0.3728, 0.4013, 0.3728, 0.4013, 0.3728, 0.4013, 0.3728, 0.4013, 0.3728, 0.4013, 0.3728, 0.4013, 0.3728, 0.4013, 0.3728, 0.4013, 0.3728, 0.4013, 0.3728, 0.4013, 0.3728, 0.4013, 0.3728, 0.4013, 0.3728, 0.4013, 0.3728, 0.4013, 0.3728, 0.4013, 0.3728, 0.4013, 0.3728, 0.4013, 0.3728, 0.4013, 0.3728, 0.4013, 0.3728, 0.4013, 0.3728, 0.4013, 0.3728, 0.4013, 0.3728, 0.4013, 0.3728, 0.4013, 0.3728, 0.4013, 0.3728, 0.4013, 0.3728, 0.4013, 0.3728, 0.4013, 0.3728, 0.4013, 0.3728, 0.4013, 0.3728, 0.4013, 0.3728, 0.4013, 0.3728, 0.4013, 0.3728, 0.4013, 0.3728, 0.4013, 0.3728, 0.4013, 0.3728, 0.4013, 0.3728, 0.4013, 0.3728, 0.4013, 0.3728, 0.4013, 0.3728, 0.4013, 0.3728, 0.4013, 0.3728, 0.4013, 0.3728, 0.4013, 0.3728, 0.4013, 0.3728, 0.4013, 0.3728, 0.4013, 0.3728, 0.4013, 0.3728, 0.4013, 0.3728, 0.4013, 0.3728, 0.4013, 0.3728, 0.4013, 0.3728, 0.4013, 0.3728, 0.4013, 0.3728, 0.4013, 0.3728, 0.4013, 0.3728, 0.4013, 0.3728, 0.4013, 0.3728, 0.4013, 0.3728, 0.4013, 0.3728, 0.4013, 0.3728, 0.4013, 0.3728, 0.4013, 0.3728, 0.4013, 0.3728, 0.4013, 0.3728, 0.4013, 0.3728, 0.4013, 0.3728, 0.4013, 0.5721, 0.4491, 0.5721, 0.4491, 0.5721, 0.4491, 0.5721, 0.4491, 0.5721, 0.4491, 0.5721, 0.4491, 0.5721, 0.4491, 0.5721, 0.4491, 0.5721, 0.4491, 0.5721, 0.4491, 0.5721, 0.4491, 0.5721, 0.4491, 0.5721, 0.4491, 0.5721, 0.4491, 0.5721, 0.4491, 0.5721, 0.4491, 0.5721, 0.4491, 0.5721, 0.4491, 0.5721, 0.4491, 0.5721, 0.4491, 0.5721, 0.4491, 0.5721, 0.4491, 0.5721, 0.4491, 0.5721, 0.4491, 0.5721, 0.4491, 0.5721, 0.4491, 0.5721, 0.4491, 0.5721, 0.4491, 0.5721, 0.4491, 0.5721, 0.4491, 0.5721, 0.4491, 0.5721, 0.4491, 0.5721, 0.4491, 0.5721, 0.4491, 0.5721, 0.4491, 0.5721, 0.4491, 0.5721, 0.4491, 0.5721, 0.4491, 0.5721, 0.4491, 0.5721, 0.4491, 0.5721, 0.4491, 0.5721, 0.4491, 0.5721, 0.4491, 0.5721, 0.4491, 0.5721, 0.4491, 0.5721, 0.4491, 0.5721, 0.4491, 0.5721, 0.4491, 0.5721, 0.4491, 0.5721, 0.4491, 0.5721, 0.4491, 0.5721, 0.4491, 0.5721, 0.4491, 0.5721, 0.4491, 0.5721, 0.4491, 0.5721, 0.4491, 0.5721, 0.4491, 0.5721, 0.4491, 0.5721, 0.4491, 0.5721, 0.4491, 0.5721, 0.4491, 0.5721, 0.4491, 0.5721, 0.4491, 0.5721, 0.4491, 0.5721, 0.4491, 0.5721, 0.4491, 0.5721, 0.4491, 0.5721, 0.4491, 0.5721, 0.4491, 0.5721, 0.4491, 0.5721, 0.4491, 0.5721, 0.4491, 0.5721, 0.4491, 0.5721, 0.4491, 0.5721, 0.4491, 0.5721, 0.4491, 0.5721, 0.4491, 0.5721, 0.4491, 0.5721, 0.4491, 0.5721, 0.4491, 0.5721, 0.4491, 0.5721, 0.4491, 0.5721, 0.4491, 0.5721, 0.4491, 0.5721, 0.4491, 0.5721, 0.4491, 0.5721, 0.4491, 0.5721, 0.4491, 0.5721, 0.4491, 0.5721, 0.4491, 0.5721, 0.4491, 0.5721, 0.4491, 0.5721, 0.4491, 0.5721, 0.4491, 0.5721, 0.4491, 0.5721, 0.4491, 0.5721, 0.4491, 0.5721, 0.4491, 0.5721, 0.4491, 0.5721, 0.4491, 0.5721, 0.4491, 0.5721, 0.4491, 0.5721, 0.4491, 0.5721, 0.4491, 0.5721, 0.4491, 0.5721, 0.4491, 0.5721, 0.4491, 0.5721, 0.4491, 0.5721, 0.4491, 0.5721, 0.4491, 0.5721, 0.4491, 0.5721, 0.4491, 0.5721, 0.4491, 0.5721, 0.4491, 0.5721, 0.4491, 0.5721, 0.4491, 0.5721, 0.4491, 0.5721, 0.4491, 0.5721, 0.4491, 0.5721, 0.4491, 0.5721, 0.4491, 0.5721, 0.4491, 0.5721, 0.4491, 0.5721, 0.4491, 0.5721, 0.4491, 0.5721, 0.4491, 0.5721, 0.4491, 0.5721, 0.4491, 0.5721, 0.4491, 0.5721, 0.4491, 0.5721, 0.4491, 0.5721, 0.4491, 0.5721, 0.4491, 0.5721, 0.4491, 0.5721, 0.4491, 0.5721, 0.4491, 0.5721, 0.4491, 0.5721, 0.4491, 0.5721, 0.4491, 0.5721, 0.4491, 0.5721, 0.4491, 0.5721, 0.4491, 0.5721, 0.4491, 0.5721, 0.4491, 0.5721, 0.4491, 0.5721, 0.4491, 0.5721, 0.4491, 0.5721, 0.4491, 0.5721, 0.4491, 0.5721, 0.4491, 0.5721, 0.4491, 0.5721, 0.4491, 0.5721, 0.4491, 0.5721, 0.4491, 0.5721, 0.4491, 0.5721, 0.4491, 0.5721, 0.4491, 0.5721, 0.4491, 0.5721, 0.4491, 0.5721, 0.4491, 0.5721, 0.4491, 0.5721, 0.4491, 0.5721, 0.4491, 0.5721, 0.4491, 0.5721, 0.4491, 0.5721, 0.4491, 0.5721, 0.4491, 0.5721, 0.4491, 0.5721, 0.4491, 0.5721, 0.4491, 0.5721, 0.4491, 0.5721, 0.4491, 0.5721, 0.4491, 0.5721, 0.4491, 0.5721, 0.4491, 0.5721, 0.4491, 0.5721, 0.4491, 0.5721, 0.4491, 0.5721, 0.4491, 0.5721, 0.4491, 0.5721, 0.4491, 0.5721, 0.4491, 0.5721, 0.4491, 0.5721, 0.4491, 0.5721, 0.4491, 0.5721, 0.4491, 0.5721, 0.4491, 0.5721, 0.4491, 0.5721, 0.4491, 0.5721, 0.4491, 0.5721, 0.4491, 0.5721, 0.4491, 0.9653, 0.03848, 0.9564, 0.03848, 0.958, 0.03124, 0.9653, 0.03124, 0.378, 0.3162, 0.3784, 0.3162, 0.3782, 0.3171, 0.378, 0.3171, 0.9675, 0.168, 0.9672, 0.1684, 0.9634, 0.1684, 0.9626, 0.168, 0.9614, 0.1684, 0.9626, 0.168, 0.9634, 0.1684, 0.3823, 0.4083, 0.386, 0.4078, 0.3842, 0.4085, 0.3827, 0.4085, 0.9615, 0.1678, 0.9634, 0.1678, 0.9626, 0.168, 0.3823, 0.4078, 0.3827, 0.4075, 0.3844, 0.4075, 0.386, 0.4078, 0.378, 0.3147, 0.3786, 0.3147, 0.3784, 0.3159, 0.378, 0.3159, 0.9619, 0.1652, 0.9638, 0.165, 0.9634, 0.1652, 0.3823, 0.4032, 0.388, 0.4032, 0.385, 0.4035, 0.3828, 0.4035, 0.3823, 0.4032, 0.3823, 0.4016, 0.3851, 0.4016, 0.388, 0.4032, 0.3823, 0.414, 0.3838, 0.414, 0.383, 0.414, 0.3827, 0.414, 0.3777, 0.3129, 0.3723, 0.3072, 0.3777, 0.3129, 0.3723, 0.3072, 0.3777, 0.3129, 0.3723, 0.3072, 0.3723, 0.3072, 0.3777, 0.3129, 0.3723, 0.3072, 0.3723, 0.3072, 0.3777, 0.3129, 0.3723, 0.3072, 0.3775, 0.3128, 0.3775, 0.3128, 0.3776, 0.3129, 0.3776, 0.3129, 0.3776, 0.3129, 0.3775, 0.3128, 0.3776, 0.3129, 0.3775, 0.3128, 0.3775, 0.3128])
me_cube_001.materials.append(mat_material)
me_cube_001.update()
me_cylinder_002 = bpy.data.meshes.new('Cylinder.002')
me_cylinder_002.from_pydata([(0.0, 0.0, -1.0), (3.94e-08, 0.4799, 1.0), (0.4156, 0.24, 1.0), (0.4156, -0.24, 1.0), (3.94e-08, -0.4799, 1.0), (-0.4156, -0.24, 1.0), (-0.4156, 0.24, 1.0), (0.0, 1.0, 0.6265), (0.866, 0.5, 0.6265), (0.866, -0.5, 0.6265), (0.0, -1.0, 0.6265), (-0.866, -0.5, 0.6265), (-0.866, 0.5, 0.6265), (0.866, 0.5, -0.3987), (0.866, -0.5, -0.3987), (0.0, -1.0, -0.3987), (-0.866, -0.5, -0.3987), (-0.866, 0.5, -0.3987), (0.0, 1.0, -0.3987), (0.7182, 0.4147, 1.0), (4.541e-08, 0.8293, 1.0), (0.7182, -0.4147, 1.0), (4.541e-08, -0.8293, 1.0), (-0.7182, -0.4147, 1.0), (-0.7182, 0.4147, 1.0), (0.4156, 0.24, 0.8184), (1.205e-07, 0.4799, 0.8184), (0.4156, -0.24, 0.8184), (1.205e-07, -0.4799, 0.8184), (-0.4156, -0.24, 0.8184), (-0.4156, 0.24, 0.8184)], [], [(7, 20, 19, 8), (8, 19, 21, 9), (9, 21, 22, 10), (10, 22, 23, 11), (1, 6, 30, 26), (11, 23, 24, 12), (12, 24, 20, 7), (17, 12, 7, 18), (16, 11, 12, 17), (15, 10, 11, 16), (14, 9, 10, 15), (13, 8, 9, 14), (18, 7, 8, 13), (0, 18, 13), (0, 13, 14), (0, 14, 15), (0, 15, 16), (0, 16, 17), (0, 17, 18), (1, 2, 19, 20), (2, 3, 21, 19), (3, 4, 22, 21), (4, 5, 23, 22), (5, 6, 24, 23), (6, 1, 20, 24), (25, 26, 30, 29, 28, 27), (5, 4, 28, 29), (3, 2, 25, 27), (6, 5, 29, 30), (4, 3, 27, 28), (2, 1, 26, 25)])
_uv = me_cylinder_002.uv_layers.new(name='UVMap')
_uv.uv.foreach_set('vector', [0.387, 0.3222, 0.387, 0.3237, 0.3844, 0.3237, 0.3844, 0.3222, 0.3844, 0.3222, 0.3844, 0.3237, 0.3817, 0.3237, 0.3817, 0.3222, 0.3817, 0.3222, 0.3817, 0.3237, 0.3791, 0.3237, 0.3791, 0.3222, 0.3791, 0.3222, 0.3791, 0.3237, 0.3764, 0.3237, 0.3764, 0.3222, 0.5708, 0.4498, 0.5691, 0.4488, 0.5691, 0.4488, 0.5708, 0.4498, 0.3764, 0.3222, 0.3764, 0.3237, 0.3738, 0.3237, 0.3738, 0.3222, 0.3738, 0.3222, 0.3738, 0.3237, 0.3712, 0.3237, 0.3712, 0.3222, 0.5696, 0.4535, 0.5696, 0.4572, 0.5672, 0.4572, 0.5672, 0.4535, 0.572, 0.4535, 0.572, 0.4572, 0.5696, 0.4572, 0.5696, 0.4535, 0.5744, 0.4535, 0.5744, 0.4572, 0.572, 0.4572, 0.572, 0.4535, 0.5768, 0.4535, 0.5768, 0.4572, 0.5744, 0.4572, 0.5744, 0.4535, 0.5792, 0.4535, 0.5792, 0.4572, 0.5768, 0.4572, 0.5768, 0.4535, 0.5816, 0.4535, 0.5816, 0.4572, 0.5792, 0.4572, 0.5792, 0.4535, 0.387, 0.3158, 0.387, 0.3182, 0.3844, 0.3182, 0.3844, 0.3158, 0.3844, 0.3182, 0.3817, 0.3182, 0.3817, 0.3158, 0.3817, 0.3182, 0.3791, 0.3182, 0.3791, 0.3158, 0.3791, 0.3182, 0.3764, 0.3182, 0.3764, 0.3158, 0.3764, 0.3182, 0.3738, 0.3182, 0.3738, 0.3158, 0.3738, 0.3182, 0.3712, 0.3182, 0.3751, 0.314, 0.377, 0.3129, 0.3784, 0.3137, 0.3751, 0.3156, 0.377, 0.3129, 0.377, 0.3107, 0.3784, 0.3099, 0.3784, 0.3137, 0.377, 0.3107, 0.3751, 0.3096, 0.3751, 0.3081, 0.3784, 0.3099, 0.3751, 0.3096, 0.3732, 0.3107, 0.3718, 0.3099, 0.3751, 0.3081, 0.3732, 0.3107, 0.3732, 0.3129, 0.3718, 0.3137, 0.3718, 0.3099, 0.3732, 0.3129, 0.3751, 0.314, 0.3751, 0.3156, 0.3718, 0.3137, 0.5726, 0.4488, 0.5708, 0.4498, 0.5691, 0.4488, 0.5691, 0.4468, 0.5708, 0.4458, 0.5726, 0.4468, 0.5691, 0.4468, 0.5708, 0.4458, 0.5708, 0.4458, 0.5691, 0.4468, 0.5726, 0.4468, 0.5726, 0.4488, 0.5726, 0.4488, 0.5726, 0.4468, 0.5691, 0.4488, 0.5691, 0.4468, 0.5691, 0.4468, 0.5691, 0.4488, 0.5708, 0.4458, 0.5726, 0.4468, 0.5726, 0.4468, 0.5708, 0.4458, 0.5726, 0.4488, 0.5708, 0.4498, 0.5708, 0.4498, 0.5726, 0.4488])
me_cylinder_002.materials.append(mat_material)
me_cylinder_002.update()
me_cylinder_003 = bpy.data.meshes.new('Cylinder.003')
me_cylinder_003.from_pydata([(0.0, 0.6974, -1.0), (0.0, 0.7079, 1.0), (0.604, 0.3487, -1.0), (0.613, 0.3539, 1.0), (0.604, -0.3487, -1.0), (0.613, -0.3539, 1.0), (0.0, -0.6974, -1.0), (0.0, -0.7079, 1.0), (-0.604, -0.3487, -1.0), (-0.613, -0.3539, 1.0), (-0.604, 0.3487, -1.0), (-0.613, 0.3539, 1.0), (0.8443, 0.4874, 1.0), (0.0, 0.9749, 1.0), (0.8443, -0.4874, 1.0), (0.0, -0.9749, 1.0), (-0.8443, -0.4874, 1.0), (-0.8443, 0.4874, 1.0), (0.4774, 0.2756, 3.899), (0.0, 0.5513, 3.899), (0.4774, -0.2756, 3.899), (0.0, -0.5513, 3.899), (-0.4774, -0.2756, 3.899), (-0.4774, 0.2756, 3.899), (0.0, 1.0, -1.0), (0.866, 0.5, -1.0), (0.866, -0.5, -1.0), (0.0, -1.0, -1.0), (-0.866, -0.5, -1.0), (-0.866, 0.5, -1.0), (2.573e-09, 0.6974, -3.598), (0.604, 0.3487, -3.598), (0.604, -0.3487, -3.598), (2.573e-09, -0.6974, -3.598), (-0.604, -0.3487, -3.598), (-0.604, 0.3487, -3.598)], [], [(24, 13, 12, 25), (25, 12, 14, 26), (26, 14, 15, 27), (27, 15, 16, 28), (7, 5, 20, 21), (28, 16, 17, 29), (29, 17, 13, 24), (2, 4, 32, 31), (1, 3, 12, 13), (3, 5, 14, 12), (5, 7, 15, 14), (7, 9, 16, 15), (9, 11, 17, 16), (11, 1, 13, 17), (18, 19, 23, 22, 21, 20), (3, 1, 19, 18), (1, 11, 23, 19), (9, 7, 21, 22), (5, 3, 18, 20), (11, 9, 22, 23), (2, 0, 24, 25), (4, 2, 25, 26), (6, 4, 26, 27), (8, 6, 27, 28), (10, 8, 28, 29), (0, 10, 29, 24), (30, 31, 32, 33, 34, 35), (8, 10, 35, 34), (4, 6, 33, 32), (0, 2, 31, 30), (10, 0, 30, 35), (6, 8, 34, 33)])
_uv = me_cylinder_003.uv_layers.new(name='UVMap')
_uv.uv.foreach_set('vector', [0.576, 0.4553, 0.576, 0.46, 0.5744, 0.46, 0.5744, 0.4553, 0.5744, 0.4553, 0.5744, 0.46, 0.5729, 0.46, 0.5729, 0.4553, 0.5729, 0.4553, 0.5729, 0.46, 0.5713, 0.46, 0.5713, 0.4553, 0.5713, 0.4553, 0.5713, 0.46, 0.5697, 0.46, 0.5697, 0.4553, 0.3725, 0.3058, 0.3805, 0.3105, 0.3805, 0.3105, 0.3725, 0.3058, 0.5697, 0.4553, 0.5697, 0.46, 0.5682, 0.46, 0.5682, 0.4553, 0.5682, 0.4553, 0.5682, 0.46, 0.5666, 0.46, 0.5666, 0.4553, 0.5745, 0.4535, 0.5745, 0.4525, 0.5745, 0.4525, 0.5745, 0.4535, 0.569, 0.4546, 0.5703, 0.4538, 0.5709, 0.4541, 0.569, 0.4553, 0.5703, 0.4538, 0.5703, 0.4522, 0.5709, 0.4519, 0.5709, 0.4541, 0.5703, 0.4522, 0.569, 0.4514, 0.569, 0.4508, 0.5709, 0.4519, 0.569, 0.4514, 0.5676, 0.4522, 0.567, 0.4519, 0.569, 0.4508, 0.5676, 0.4522, 0.5676, 0.4538, 0.567, 0.4541, 0.567, 0.4519, 0.5676, 0.4538, 0.569, 0.4546, 0.569, 0.4553, 0.567, 0.4541, 0.3805, 0.3197, 0.3725, 0.3244, 0.3644, 0.3197, 0.3644, 0.3105, 0.3725, 0.3058, 0.3805, 0.3105, 0.3805, 0.3197, 0.3725, 0.3244, 0.3725, 0.3244, 0.3805, 0.3197, 0.3725, 0.3244, 0.3644, 0.3197, 0.3644, 0.3197, 0.3725, 0.3244, 0.3644, 0.3105, 0.3725, 0.3058, 0.3725, 0.3058, 0.3644, 0.3105, 0.3805, 0.3105, 0.3805, 0.3197, 0.3805, 0.3197, 0.3805, 0.3105, 0.3644, 0.3197, 0.3644, 0.3105, 0.3644, 0.3105, 0.3644, 0.3197, 0.5745, 0.4535, 0.5736, 0.454, 0.5736, 0.4553, 0.5756, 0.4541, 0.5745, 0.4525, 0.5745, 0.4535, 0.5756, 0.4541, 0.5756, 0.4519, 0.5736, 0.452, 0.5745, 0.4525, 0.5756, 0.4519, 0.5736, 0.4508, 0.5728, 0.4525, 0.5736, 0.452, 0.5736, 0.4508, 0.5717, 0.4519, 0.5728, 0.4535, 0.5728, 0.4525, 0.5717, 0.4519, 0.5717, 0.4541, 0.5736, 0.454, 0.5728, 0.4535, 0.5717, 0.4541, 0.5736, 0.4553, 0.5736, 0.454, 0.5745, 0.4535, 0.5745, 0.4525, 0.5736, 0.452, 0.5728, 0.4525, 0.5728, 0.4535, 0.5728, 0.4525, 0.5728, 0.4535, 0.5728, 0.4535, 0.5728, 0.4525, 0.5745, 0.4525, 0.5736, 0.452, 0.5736, 0.452, 0.5745, 0.4525, 0.5736, 0.454, 0.5745, 0.4535, 0.5745, 0.4535, 0.5736, 0.454, 0.5728, 0.4535, 0.5736, 0.454, 0.5736, 0.454, 0.5728, 0.4535, 0.5736, 0.452, 0.5728, 0.4525, 0.5728, 0.4525, 0.5736, 0.452])
me_cylinder_003.materials.append(mat_material)
me_cylinder_003.update()
me_plane = bpy.data.meshes.new('Plane')
me_plane.from_pydata([(0.1295, -0.977, 0.08826), (1.998, -0.977, 0.08826), (0.1295, -0.2308, 0.08826), (2.074, -0.2308, 0.08826), (0.6295, -0.977, 0.08826), (1.13, -0.977, 0.08826), (1.549, -0.977, 0.08826), (1.998, 0.5354, 0.08826), (0.7118, 0.5354, 0.08826), (0.6295, -0.2308, 0.08826), (0.1295, -0.977, 0.1269), (1.998, -0.977, 0.1269), (0.1295, -0.2308, 0.1269), (2.074, -0.2308, 0.1269), (0.6295, -0.977, 0.1269), (1.13, -0.977, 0.1269), (1.549, -0.977, 0.1269), (1.998, 0.5354, 0.1269), (0.7118, 0.5354, 0.1269), (0.6295, -0.2308, 0.1269), (0.07731, -0.1378, 0.09604), (0.07731, -0.5832, 0.09604), (0.07731, -0.1378, 0.1191), (0.07731, -0.5832, 0.1191)], [], [(6, 7, 3, 1), (0, 2, 9, 4), (4, 9, 8, 5), (5, 8, 7, 6), (16, 11, 13, 17), (10, 14, 19, 12), (14, 15, 18, 19), (15, 16, 17, 18), (3, 7, 17, 13), (0, 4, 14, 10), (6, 1, 11, 16), (7, 8, 18, 17), (4, 5, 15, 14), (1, 3, 13, 11), (8, 9, 19, 18), (5, 6, 16, 15), (9, 2, 12, 19), (0, 10, 23, 21), (20, 21, 23, 22), (10, 12, 22, 23), (12, 2, 20, 22), (2, 0, 21, 20)])
_uv = me_plane.uv_layers.new(name='UVMap')
_uv.uv.foreach_set('vector', [0.5737, 0.4472, 0.5737, 0.4505, 0.5745, 0.4505, 0.5745, 0.4472, 0.5712, 0.4472, 0.5712, 0.4505, 0.572, 0.4505, 0.572, 0.4472, 0.572, 0.4472, 0.572, 0.4505, 0.5729, 0.4505, 0.5729, 0.4472, 0.5729, 0.4472, 0.5729, 0.4505, 0.5737, 0.4505, 0.5737, 0.4472, 0.5737, 0.4472, 0.5745, 0.4472, 0.5745, 0.4505, 0.5737, 0.4505, 0.5712, 0.4472, 0.572, 0.4472, 0.572, 0.4505, 0.5712, 0.4505, 0.572, 0.4472, 0.5729, 0.4472, 0.5729, 0.4505, 0.572, 0.4505, 0.5729, 0.4472, 0.5737, 0.4472, 0.5737, 0.4505, 0.5729, 0.4505, 0.5745, 0.4505, 0.5737, 0.4505, 0.5737, 0.4505, 0.5745, 0.4505, 0.5712, 0.4472, 0.572, 0.4472, 0.572, 0.4472, 0.5712, 0.4472, 0.5737, 0.4472, 0.5745, 0.4472, 0.5745, 0.4472, 0.5737, 0.4472, 0.5737, 0.4505, 0.5729, 0.4505, 0.5729, 0.4505, 0.5737, 0.4505, 0.572, 0.4472, 0.5729, 0.4472, 0.5729, 0.4472, 0.572, 0.4472, 0.5745, 0.4472, 0.5745, 0.4505, 0.5745, 0.4505, 0.5745, 0.4472, 0.5729, 0.4505, 0.572, 0.4505, 0.572, 0.4505, 0.5729, 0.4505, 0.5729, 0.4472, 0.5737, 0.4472, 0.5737, 0.4472, 0.5729, 0.4472, 0.572, 0.4505, 0.5712, 0.4505, 0.5712, 0.4505, 0.572, 0.4505, 0.5712, 0.4472, 0.5712, 0.4472, 0.5712, 0.4472, 0.5712, 0.4472, 0.5712, 0.4505, 0.5712, 0.4472, 0.5712, 0.4472, 0.5712, 0.4505, 0.5712, 0.4472, 0.5712, 0.4505, 0.5712, 0.4505, 0.5712, 0.4472, 0.5712, 0.4505, 0.5712, 0.4505, 0.5712, 0.4505, 0.5712, 0.4505, 0.5712, 0.4505, 0.5712, 0.4472, 0.5712, 0.4472, 0.5712, 0.4505])
me_plane.materials.append(mat_material)
me_plane.update()
me_plane_001 = bpy.data.meshes.new('Plane.001')
me_plane_001.from_pydata([(0.1295, -0.977, 0.08826), (1.998, -0.977, 0.08826), (0.1295, -0.2308, 0.08826), (2.074, -0.2308, 0.08826), (0.6295, -0.977, 0.08826), (1.13, -0.977, 0.08826), (1.549, -0.977, 0.08826), (1.998, 0.5354, 0.08826), (0.7118, 0.5354, 0.08826), (0.6295, -0.2308, 0.08826), (0.1295, -0.977, 0.1269), (1.998, -0.977, 0.1269), (0.1295, -0.2308, 0.1269), (2.074, -0.2308, 0.1269), (0.6295, -0.977, 0.1269), (1.13, -0.977, 0.1269), (1.549, -0.977, 0.1269), (1.998, 0.5354, 0.1269), (0.7118, 0.5354, 0.1269), (0.6295, -0.2308, 0.1269), (0.07731, -0.1378, 0.09604), (0.07731, -0.5832, 0.09604), (0.07731, -0.1378, 0.1191), (0.07731, -0.5832, 0.1191)], [], [(6, 7, 3, 1), (0, 2, 9, 4), (4, 9, 8, 5), (5, 8, 7, 6), (16, 11, 13, 17), (10, 14, 19, 12), (14, 15, 18, 19), (15, 16, 17, 18), (3, 7, 17, 13), (0, 4, 14, 10), (6, 1, 11, 16), (7, 8, 18, 17), (4, 5, 15, 14), (1, 3, 13, 11), (8, 9, 19, 18), (5, 6, 16, 15), (9, 2, 12, 19), (2, 0, 21, 20), (20, 21, 23, 22), (0, 10, 23, 21), (10, 12, 22, 23), (12, 2, 20, 22)])
_uv = me_plane_001.uv_layers.new(name='UVMap')
_uv.uv.foreach_set('vector', [0.5737, 0.4472, 0.5737, 0.4505, 0.5745, 0.4505, 0.5745, 0.4472, 0.5712, 0.4472, 0.5712, 0.4505, 0.572, 0.4505, 0.572, 0.4472, 0.572, 0.4472, 0.572, 0.4505, 0.5729, 0.4505, 0.5729, 0.4472, 0.5729, 0.4472, 0.5729, 0.4505, 0.5737, 0.4505, 0.5737, 0.4472, 0.5737, 0.4472, 0.5745, 0.4472, 0.5745, 0.4505, 0.5737, 0.4505, 0.5712, 0.4472, 0.572, 0.4472, 0.572, 0.4505, 0.5712, 0.4505, 0.572, 0.4472, 0.5729, 0.4472, 0.5729, 0.4505, 0.572, 0.4505, 0.5729, 0.4472, 0.5737, 0.4472, 0.5737, 0.4505, 0.5729, 0.4505, 0.5745, 0.4505, 0.5737, 0.4505, 0.5737, 0.4505, 0.5745, 0.4505, 0.5712, 0.4472, 0.572, 0.4472, 0.572, 0.4472, 0.5712, 0.4472, 0.5737, 0.4472, 0.5745, 0.4472, 0.5745, 0.4472, 0.5737, 0.4472, 0.5737, 0.4505, 0.5729, 0.4505, 0.5729, 0.4505, 0.5737, 0.4505, 0.572, 0.4472, 0.5729, 0.4472, 0.5729, 0.4472, 0.572, 0.4472, 0.5745, 0.4472, 0.5745, 0.4505, 0.5745, 0.4505, 0.5745, 0.4472, 0.5729, 0.4505, 0.572, 0.4505, 0.572, 0.4505, 0.5729, 0.4505, 0.5729, 0.4472, 0.5737, 0.4472, 0.5737, 0.4472, 0.5729, 0.4472, 0.572, 0.4505, 0.5712, 0.4505, 0.5712, 0.4505, 0.572, 0.4505, 0.5712, 0.4505, 0.5712, 0.4472, 0.5712, 0.4472, 0.5712, 0.4505, 0.5712, 0.4505, 0.5712, 0.4472, 0.5712, 0.4472, 0.5712, 0.4505, 0.5712, 0.4472, 0.5712, 0.4472, 0.5712, 0.4472, 0.5712, 0.4472, 0.5712, 0.4472, 0.5712, 0.4505, 0.5712, 0.4505, 0.5712, 0.4472, 0.5712, 0.4505, 0.5712, 0.4505, 0.5712, 0.4505, 0.5712, 0.4505])
me_plane_001.materials.append(mat_material)
me_plane_001.update()
me_plane_002 = bpy.data.meshes.new('Plane.002')
me_plane_002.from_pydata([(0.1295, -0.977, 0.08826), (1.998, -0.977, 0.08826), (0.1295, -0.2308, 0.08826), (2.074, -0.2308, 0.08826), (0.6295, -0.977, 0.08826), (1.13, -0.977, 0.08826), (1.549, -0.977, 0.08826), (1.998, 0.5354, 0.08826), (0.7118, 0.5354, 0.08826), (0.6295, -0.2308, 0.08826), (0.1295, -0.977, 0.1269), (1.998, -0.977, 0.1269), (0.1295, -0.2308, 0.1269), (2.074, -0.2308, 0.1269), (0.6295, -0.977, 0.1269), (1.13, -0.977, 0.1269), (1.549, -0.977, 0.1269), (1.998, 0.5354, 0.1269), (0.7118, 0.5354, 0.1269), (0.6295, -0.2308, 0.1269), (0.07731, -0.1378, 0.09604), (0.07731, -0.5832, 0.09604), (0.07731, -0.1378, 0.1191), (0.07731, -0.5832, 0.1191)], [], [(6, 7, 3, 1), (0, 2, 9, 4), (4, 9, 8, 5), (5, 8, 7, 6), (16, 11, 13, 17), (10, 14, 19, 12), (14, 15, 18, 19), (15, 16, 17, 18), (3, 7, 17, 13), (0, 4, 14, 10), (6, 1, 11, 16), (7, 8, 18, 17), (4, 5, 15, 14), (1, 3, 13, 11), (8, 9, 19, 18), (5, 6, 16, 15), (9, 2, 12, 19), (10, 12, 22, 23), (20, 21, 23, 22), (12, 2, 20, 22), (2, 0, 21, 20), (0, 10, 23, 21)])
_uv = me_plane_002.uv_layers.new(name='UVMap')
_uv.uv.foreach_set('vector', [0.5737, 0.4472, 0.5737, 0.4505, 0.5745, 0.4505, 0.5745, 0.4472, 0.5712, 0.4472, 0.5712, 0.4505, 0.572, 0.4505, 0.572, 0.4472, 0.572, 0.4472, 0.572, 0.4505, 0.5729, 0.4505, 0.5729, 0.4472, 0.5729, 0.4472, 0.5729, 0.4505, 0.5737, 0.4505, 0.5737, 0.4472, 0.5737, 0.4472, 0.5745, 0.4472, 0.5745, 0.4505, 0.5737, 0.4505, 0.5712, 0.4472, 0.572, 0.4472, 0.572, 0.4505, 0.5712, 0.4505, 0.572, 0.4472, 0.5729, 0.4472, 0.5729, 0.4505, 0.572, 0.4505, 0.5729, 0.4472, 0.5737, 0.4472, 0.5737, 0.4505, 0.5729, 0.4505, 0.5745, 0.4505, 0.5737, 0.4505, 0.5737, 0.4505, 0.5745, 0.4505, 0.5712, 0.4472, 0.572, 0.4472, 0.572, 0.4472, 0.5712, 0.4472, 0.5737, 0.4472, 0.5745, 0.4472, 0.5745, 0.4472, 0.5737, 0.4472, 0.5737, 0.4505, 0.5729, 0.4505, 0.5729, 0.4505, 0.5737, 0.4505, 0.572, 0.4472, 0.5729, 0.4472, 0.5729, 0.4472, 0.572, 0.4472, 0.5745, 0.4472, 0.5745, 0.4505, 0.5745, 0.4505, 0.5745, 0.4472, 0.5729, 0.4505, 0.572, 0.4505, 0.572, 0.4505, 0.5729, 0.4505, 0.5729, 0.4472, 0.5737, 0.4472, 0.5737, 0.4472, 0.5729, 0.4472, 0.572, 0.4505, 0.5712, 0.4505, 0.5712, 0.4505, 0.572, 0.4505, 0.5712, 0.4472, 0.5712, 0.4505, 0.5712, 0.4505, 0.5712, 0.4472, 0.5712, 0.4505, 0.5712, 0.4472, 0.5712, 0.4472, 0.5712, 0.4505, 0.5712, 0.4505, 0.5712, 0.4505, 0.5712, 0.4505, 0.5712, 0.4505, 0.5712, 0.4505, 0.5712, 0.4472, 0.5712, 0.4472, 0.5712, 0.4505, 0.5712, 0.4472, 0.5712, 0.4472, 0.5712, 0.4472, 0.5712, 0.4472])
me_plane_002.materials.append(mat_material)
me_plane_002.update()
me_plane_003 = bpy.data.meshes.new('Plane.003')
me_plane_003.from_pydata([(0.1295, -0.977, 0.08826), (1.998, -0.977, 0.08826), (0.1295, -0.2308, 0.08826), (2.074, -0.2308, 0.08826), (0.6295, -0.977, 0.08826), (1.13, -0.977, 0.08826), (1.549, -0.977, 0.08826), (1.998, 0.5354, 0.08826), (0.7118, 0.5354, 0.08826), (0.6295, -0.2308, 0.08826), (0.1295, -0.977, 0.1269), (1.998, -0.977, 0.1269), (0.1295, -0.2308, 0.1269), (2.074, -0.2308, 0.1269), (0.6295, -0.977, 0.1269), (1.13, -0.977, 0.1269), (1.549, -0.977, 0.1269), (1.998, 0.5354, 0.1269), (0.7118, 0.5354, 0.1269), (0.6295, -0.2308, 0.1269), (0.07731, -0.1378, 0.09604), (0.07731, -0.5832, 0.09604), (0.07731, -0.1378, 0.1191), (0.07731, -0.5832, 0.1191)], [], [(6, 7, 3, 1), (0, 2, 9, 4), (4, 9, 8, 5), (5, 8, 7, 6), (16, 11, 13, 17), (10, 14, 19, 12), (14, 15, 18, 19), (15, 16, 17, 18), (3, 7, 17, 13), (0, 4, 14, 10), (6, 1, 11, 16), (7, 8, 18, 17), (4, 5, 15, 14), (1, 3, 13, 11), (8, 9, 19, 18), (5, 6, 16, 15), (9, 2, 12, 19), (10, 12, 22, 23), (20, 21, 23, 22), (12, 2, 20, 22), (2, 0, 21, 20), (0, 10, 23, 21)])
_uv = me_plane_003.uv_layers.new(name='UVMap')
_uv.uv.foreach_set('vector', [0.5737, 0.4472, 0.5737, 0.4505, 0.5745, 0.4505, 0.5745, 0.4472, 0.5712, 0.4472, 0.5712, 0.4505, 0.572, 0.4505, 0.572, 0.4472, 0.572, 0.4472, 0.572, 0.4505, 0.5729, 0.4505, 0.5729, 0.4472, 0.5729, 0.4472, 0.5729, 0.4505, 0.5737, 0.4505, 0.5737, 0.4472, 0.5737, 0.4472, 0.5745, 0.4472, 0.5745, 0.4505, 0.5737, 0.4505, 0.5712, 0.4472, 0.572, 0.4472, 0.572, 0.4505, 0.5712, 0.4505, 0.572, 0.4472, 0.5729, 0.4472, 0.5729, 0.4505, 0.572, 0.4505, 0.5729, 0.4472, 0.5737, 0.4472, 0.5737, 0.4505, 0.5729, 0.4505, 0.5745, 0.4505, 0.5737, 0.4505, 0.5737, 0.4505, 0.5745, 0.4505, 0.5712, 0.4472, 0.572, 0.4472, 0.572, 0.4472, 0.5712, 0.4472, 0.5737, 0.4472, 0.5745, 0.4472, 0.5745, 0.4472, 0.5737, 0.4472, 0.5737, 0.4505, 0.5729, 0.4505, 0.5729, 0.4505, 0.5737, 0.4505, 0.572, 0.4472, 0.5729, 0.4472, 0.5729, 0.4472, 0.572, 0.4472, 0.5745, 0.4472, 0.5745, 0.4505, 0.5745, 0.4505, 0.5745, 0.4472, 0.5729, 0.4505, 0.572, 0.4505, 0.572, 0.4505, 0.5729, 0.4505, 0.5729, 0.4472, 0.5737, 0.4472, 0.5737, 0.4472, 0.5729, 0.4472, 0.572, 0.4505, 0.5712, 0.4505, 0.5712, 0.4505, 0.572, 0.4505, 0.5712, 0.4472, 0.5712, 0.4505, 0.5712, 0.4505, 0.5712, 0.4472, 0.5712, 0.4505, 0.5712, 0.4472, 0.5712, 0.4472, 0.5712, 0.4505, 0.5712, 0.4505, 0.5712, 0.4505, 0.5712, 0.4505, 0.5712, 0.4505, 0.5712, 0.4505, 0.5712, 0.4472, 0.5712, 0.4472, 0.5712, 0.4505, 0.5712, 0.4472, 0.5712, 0.4472, 0.5712, 0.4472, 0.5712, 0.4472])
me_plane_003.materials.append(mat_material)
me_plane_003.update()
me_cylinder_004 = bpy.data.meshes.new('Cylinder.004')
me_cylinder_004.from_pydata([(-7.836e-08, 0.534, -0.9404), (-1.699e-08, 0.534, 0.9404), (0.4625, 0.267, -0.9404), (0.4625, 0.267, 0.9404), (0.4625, -0.267, -0.9404), (0.4625, -0.267, 0.9404), (-7.836e-08, -0.534, -0.9404), (-1.699e-08, -0.534, 0.9404), (-0.4625, -0.267, -0.9404), (-0.4625, -0.267, 0.9404), (-0.4625, 0.267, -0.9404), (-0.4625, 0.267, 0.9404), (-1.781e-08, 1.0, -0.5692), (1.781e-08, 1.0, 0.5692), (0.866, 0.5, 0.5692), (0.866, 0.5, -0.5692), (0.866, -0.5, 0.5692), (0.866, -0.5, -0.5692), (1.781e-08, -1.0, 0.5692), (-1.781e-08, -1.0, -0.5692), (-0.866, -0.5, 0.5692), (-0.866, -0.5, -0.5692), (-0.866, 0.5, 0.5692), (-0.866, 0.5, -0.5692)], [], [(13, 1, 3, 14), (14, 3, 5, 16), (16, 5, 7, 18), (18, 7, 9, 20), (3, 1, 11, 9, 7, 5), (20, 9, 11, 22), (22, 11, 1, 13), (0, 2, 4, 6, 8, 10), (10, 23, 12, 0), (23, 22, 13, 12), (8, 21, 23, 10), (21, 20, 22, 23), (6, 19, 21, 8), (19, 18, 20, 21), (4, 17, 19, 6), (17, 16, 18, 19), (2, 15, 17, 4), (15, 14, 16, 17), (0, 12, 15, 2), (12, 13, 14, 15)])
_uv = me_cylinder_004.uv_layers.new(name='UVMap')
_uv.uv.foreach_set('vector', [0.3791, 0.3097, 0.3791, 0.3112, 0.3776, 0.3112, 0.3776, 0.3097, 0.3776, 0.3097, 0.3776, 0.3112, 0.376, 0.3112, 0.376, 0.3097, 0.376, 0.3097, 0.376, 0.3112, 0.3744, 0.3112, 0.3744, 0.3097, 0.3744, 0.3097, 0.3744, 0.3112, 0.3729, 0.3112, 0.3729, 0.3097, 0.374, 0.3053, 0.3721, 0.3064, 0.3701, 0.3053, 0.3701, 0.303, 0.3721, 0.3019, 0.374, 0.303, 0.3729, 0.3097, 0.3729, 0.3112, 0.3713, 0.3112, 0.3713, 0.3097, 0.3713, 0.3097, 0.3713, 0.3112, 0.3697, 0.3112, 0.3697, 0.3097, 0.3768, 0.3064, 0.3788, 0.3053, 0.3788, 0.303, 0.3768, 0.3019, 0.3748, 0.303, 0.3748, 0.3053, 0.3713, 0.3065, 0.3713, 0.3081, 0.3697, 0.3081, 0.3697, 0.3065, 0.3713, 0.3081, 0.3713, 0.3097, 0.3697, 0.3097, 0.3697, 0.3081, 0.3729, 0.3065, 0.3729, 0.3081, 0.3713, 0.3081, 0.3713, 0.3065, 0.3729, 0.3081, 0.3729, 0.3097, 0.3713, 0.3097, 0.3713, 0.3081, 0.3744, 0.3065, 0.3744, 0.3081, 0.3729, 0.3081, 0.3729, 0.3065, 0.3744, 0.3081, 0.3744, 0.3097, 0.3729, 0.3097, 0.3729, 0.3081, 0.376, 0.3065, 0.376, 0.3081, 0.3744, 0.3081, 0.3744, 0.3065, 0.376, 0.3081, 0.376, 0.3097, 0.3744, 0.3097, 0.3744, 0.3081, 0.3776, 0.3065, 0.3776, 0.3081, 0.376, 0.3081, 0.376, 0.3065, 0.3776, 0.3081, 0.3776, 0.3097, 0.376, 0.3097, 0.376, 0.3081, 0.3791, 0.3065, 0.3791, 0.3081, 0.3776, 0.3081, 0.3776, 0.3065, 0.3791, 0.3081, 0.3791, 0.3097, 0.3776, 0.3097, 0.3776, 0.3081])
me_cylinder_004.materials.append(mat_material)
me_cylinder_004.update()
me_plane_004 = bpy.data.meshes.new('Plane.004')
me_plane_004.from_pydata([(-1.097, 0.6297, -0.0193), (-2.96, 1.686, -0.0193), (-1.101, -0.0988, -0.0193), (-3.045, -0.2723, -0.0193), (-1.595, 0.9124, -0.0193), (-2.094, 1.195, -0.0193), (-2.512, 1.432, -0.0193), (-2.954, -2.268, -0.0193), (-1.674, -1.29, -0.0193), (-1.601, -0.1434, -0.0193), (-1.097, 0.6297, 0.0193), (-2.96, 1.686, 0.0193), (-1.101, -0.0988, 0.0193), (-3.045, -0.2723, 0.0193), (-1.595, 0.9124, 0.0193), (-2.094, 1.195, 0.0193), (-2.512, 1.432, 0.0193), (-2.954, -2.268, 0.0193), (-1.674, -1.29, 0.0193), (-1.601, -0.1434, 0.0193), (-1.011, -3.415, -0.0193), (-2.724, -9.212, -0.0193), (-0.9686, -4.067, -0.0193), (-2.679, -11.26, -0.0193), (-1.469, -4.966, -0.0193), (-1.928, -6.517, -0.0193), (-2.312, -7.817, -0.0193), (-2.479, -12.71, -0.0193), (-1.405, -7.203, -0.0193), (-1.408, -5.918, -0.0193), (-1.011, -3.415, 0.0193), (-2.724, -9.212, 0.0193), (-0.9686, -4.067, 0.0193), (-2.679, -11.26, 0.0193), (-1.469, -4.966, 0.0193), (-1.928, -6.517, 0.0193), (-2.312, -7.817, 0.0193), (-2.479, -12.71, 0.0193), (-1.405, -7.203, 0.0193), (-1.408, -5.918, 0.0193), (-0.6905, -6.674, -0.0193), (-1.863, -18.0, -0.0193), (-0.6146, -7.1, -0.0193), (-1.702, -19.65, -0.0193), (-1.004, -9.705, -0.0193), (-1.318, -12.74, -0.0193), (-1.581, -15.28, -0.0193), (-1.439, -20.22, -0.0193), (-0.8153, -11.46, -0.0193), (-0.8942, -10.33, -0.0193), (-0.6905, -6.674, 0.0193), (-1.863, -18.0, 0.0193), (-0.6146, -7.1, 0.0193), (-1.702, -19.65, 0.0193), (-1.004, -9.705, 0.0193), (-1.318, -12.74, 0.0193), (-1.581, -15.28, 0.0193), (-1.439, -20.22, 0.0193), (-0.8153, -11.46, 0.0193), (-0.8942, -10.33, 0.0193), (-0.2131, -8.398, -0.0193), (-0.572, -22.67, -0.0193), (-0.1207, -8.514, -0.0193), (-0.3306, -23.56, -0.0193), (-0.3091, -12.22, -0.0193), (-0.4052, -16.04, -0.0193), (-0.4857, -19.24, -0.0193), (-0.0653, -23.11, -0.0193), (-0.0373, -13.1, -0.0193), (-0.1747, -12.38, -0.0193), (-0.2131, -8.398, 0.0193), (-0.572, -22.67, 0.0193), (-0.1207, -8.514, 0.0193), (-0.3306, -23.56, 0.0193), (-0.3091, -12.22, 0.0193), (-0.4052, -16.04, 0.0193), (-0.4857, -19.24, 0.0193), (-0.0653, -23.11, 0.0193), (-0.0373, -13.1, 0.0193), (-0.1747, -12.38, 0.0193), (0.3129, -8.216, -0.0193), (0.8434, -22.16, -0.0193), (0.4015, -7.976, -0.0193), (1.111, -22.07, -0.0193), (0.4549, -11.95, -0.0193), (0.5968, -15.68, -0.0193), (0.7158, -18.81, -0.0193), (1.321, -20.69, -0.0193), (0.7483, -11.73, -0.0193), (0.584, -11.6, -0.0193), (0.3129, -8.216, 0.0193), (0.8434, -22.16, 0.0193), (0.4015, -7.976, 0.0193), (1.111, -22.07, 0.0193), (0.4549, -11.95, 0.0193), (0.5968, -15.68, 0.0193), (0.7158, -18.81, 0.0193), (1.321, -20.69, 0.0193), (0.7483, -11.73, 0.0193), (0.584, -11.6, 0.0193), (0.7674, -6.141, -0.0193), (2.071, -16.57, -0.0193), (0.8307, -5.603, -0.0193), (2.3, -15.52, -0.0193), (1.116, -8.931, -0.0193), (1.465, -11.72, -0.0193), (1.757, -14.06, -0.0193), (2.404, -13.55, -0.0193), (1.362, -7.68, -0.0193), (1.209, -8.153, -0.0193), (0.7674, -6.141, 0.0193), (2.071, -16.57, 0.0193), (0.8307, -5.603, 0.0193), (2.3, -15.52, 0.0193), (1.116, -8.931, 0.0193), (1.465, -11.72, 0.0193), (1.757, -14.06, 0.0193), (2.404, -13.55, 0.0193), (1.362, -7.68, 0.0193), (1.209, -8.153, 0.0193), (1.045, -2.658, -0.0193), (2.822, -7.167, -0.0193), (1.07, -1.957, -0.0193), (2.964, -5.399, -0.0193), (1.52, -3.865, -0.0193), (1.996, -5.071, -0.0193), (2.394, -6.082, -0.0193), (2.94, -3.275, -0.0193), (1.666, -1.862, -0.0193), (1.557, -2.842, -0.0193), (1.045, -2.658, 0.0193), (2.822, -7.167, 0.0193), (1.07, -1.957, 0.0193), (2.964, -5.399, 0.0193), (1.52, -3.865, 0.0193), (1.996, -5.071, 0.0193), (2.394, -6.082, 0.0193), (2.94, -3.275, 0.0193), (1.666, -1.862, 0.0193), (1.557, -2.842, 0.0193), (1.084, 1.429, -0.0193), (2.927, 3.834, -0.0193), (1.066, 2.144, -0.0193), (2.949, 5.914, -0.0193), (1.577, 2.073, -0.0193), (2.071, 2.716, -0.0193), (2.484, 3.256, -0.0193), (2.798, 7.705, -0.0193), (1.585, 4.368, -0.0193), (1.55, 3.114, -0.0193), (1.084, 1.429, 0.0193), (2.927, 3.834, 0.0193), (1.066, 2.144, 0.0193), (2.949, 5.914, 0.0193), (1.577, 2.073, 0.0193), (2.071, 2.716, 0.0193), (2.484, 3.256, 0.0193), (2.798, 7.705, 0.0193), (1.585, 4.368, 0.0193), (1.55, 3.114, 0.0193), (0.8758, 5.195, -0.0193), (2.362, 14.01, -0.0193), (0.8146, 5.747, -0.0193), (2.255, 15.91, -0.0193), (1.273, 7.555, -0.0193), (1.671, 9.915, -0.0193), (2.004, 11.89, -0.0193), (2.018, 16.95, -0.0193), (1.143, 9.605, -0.0193), (1.185, 8.361, -0.0193), (0.8758, 5.195, 0.0193), (2.362, 14.01, 0.0193), (0.8146, 5.747, 0.0193), (2.255, 15.91, 0.0193), (1.273, 7.555, 0.0193), (1.671, 9.915, 0.0193), (2.004, 11.89, 0.0193), (2.018, 16.95, 0.0193), (1.143, 9.605, 0.0193), (1.185, 8.361, 0.0193), (0.4649, 7.761, -0.0193), (1.256, 20.94, -0.0193), (0.3784, 8.039, -0.0193), (1.048, 22.25, -0.0193), (0.6765, 11.29, -0.0193), (0.8881, 14.81, -0.0193), (1.066, 17.77, -0.0193), (0.7735, 22.33, -0.0193), (0.4388, 12.66, -0.0193), (0.5505, 11.69, -0.0193), (0.4649, 7.761, 0.0193), (1.256, 20.94, 0.0193), (0.3784, 8.039, 0.0193), (1.048, 22.25, 0.0193), (0.6765, 11.29, 0.0193), (0.8881, 14.81, 0.0193), (1.066, 17.77, 0.0193), (0.7735, 22.33, 0.0193), (0.4388, 12.66, 0.0193), (0.5505, 11.69, 0.0193), (-0.05149, 8.551, -0.0193), (-0.1373, 23.08, -0.0193), (-0.1451, 8.503, -0.0193), (-0.3973, 23.51, -0.0193), (-0.07445, 12.44, -0.0193), (-0.09741, 16.33, -0.0193), (-0.1167, 19.59, -0.0193), (-0.6434, 22.56, -0.0193), (-0.3653, 12.78, -0.0193), (-0.2099, 12.36, -0.0193), (-0.05149, 8.551, 0.0193), (-0.1373, 23.08, 0.0193), (-0.1451, 8.503, 0.0193), (-0.3973, 23.51, 0.0193), (-0.07445, 12.44, 0.0193), (-0.09741, 16.33, 0.0193), (-0.1167, 19.59, 0.0193), (-0.6434, 22.56, 0.0193), (-0.3653, 12.78, 0.0193), (-0.2099, 12.36, 0.0193), (-0.5571, 7.403, -0.0193), (-1.502, 19.95, -0.0193), (-0.6348, 6.994, -0.0193), (-1.757, 19.35, -0.0193), (-0.8101, 10.76, -0.0193), (-1.063, 14.12, -0.0193), (-1.275, 16.93, -0.0193), (-1.918, 17.64, -0.0193), (-1.087, 9.995, -0.0193), (-0.9235, 10.17, -0.0193), (-0.5571, 7.403, 0.0193), (-1.502, 19.95, 0.0193), (-0.6348, 6.994, 0.0193), (-1.757, 19.35, 0.0193), (-0.8101, 10.76, 0.0193), (-1.063, 14.12, 0.0193), (-1.275, 16.93, 0.0193), (-1.918, 17.64, 0.0193), (-1.087, 9.995, 0.0193), (-0.9235, 10.17, 0.0193), (-0.9339, 4.534, -0.0193), (-2.519, 12.24, -0.0193), (-0.9795, 3.898, -0.0193), (-2.71, 10.8, -0.0193), (-1.358, 6.597, -0.0193), (-1.782, 8.66, -0.0193), (-2.137, 10.39, -0.0193), (-2.752, 8.689, -0.0193), (-1.56, 4.926, -0.0193), (-1.425, 5.672, -0.0193), (-0.9339, 4.534, 0.0193), (-2.519, 12.24, 0.0193), (-0.9795, 3.898, 0.0193), (-2.71, 10.8, 0.0193), (-1.358, 6.597, 0.0193), (-1.782, 8.66, 0.0193), (-2.137, 10.39, 0.0193), (-2.752, 8.689, 0.0193), (-1.56, 4.926, 0.0193), (-1.425, 5.672, 0.0193)], [], [(6, 7, 3, 1), (0, 2, 9, 4), (4, 9, 8, 5), (5, 8, 7, 6), (16, 11, 13, 17), (10, 14, 19, 12), (14, 15, 18, 19), (15, 16, 17, 18), (3, 7, 17, 13), (0, 4, 14, 10), (6, 1, 11, 16), (7, 8, 18, 17), (4, 5, 15, 14), (1, 3, 13, 11), (8, 9, 19, 18), (5, 6, 16, 15), (9, 2, 12, 19), (0, 10, 12, 2), (26, 27, 23, 21), (20, 22, 29, 24), (24, 29, 28, 25), (25, 28, 27, 26), (36, 31, 33, 37), (30, 34, 39, 32), (34, 35, 38, 39), (35, 36, 37, 38), (23, 27, 37, 33), (20, 24, 34, 30), (26, 21, 31, 36), (27, 28, 38, 37), (24, 25, 35, 34), (21, 23, 33, 31), (28, 29, 39, 38), (25, 26, 36, 35), (29, 22, 32, 39), (20, 30, 32, 22), (46, 47, 43, 41), (40, 42, 49, 44), (44, 49, 48, 45), (45, 48, 47, 46), (56, 51, 53, 57), (50, 54, 59, 52), (54, 55, 58, 59), (55, 56, 57, 58), (43, 47, 57, 53), (40, 44, 54, 50), (46, 41, 51, 56), (47, 48, 58, 57), (44, 45, 55, 54), (41, 43, 53, 51), (48, 49, 59, 58), (45, 46, 56, 55), (49, 42, 52, 59), (40, 50, 52, 42), (66, 67, 63, 61), (60, 62, 69, 64), (64, 69, 68, 65), (65, 68, 67, 66), (76, 71, 73, 77), (70, 74, 79, 72), (74, 75, 78, 79), (75, 76, 77, 78), (63, 67, 77, 73), (60, 64, 74, 70), (66, 61, 71, 76), (67, 68, 78, 77), (64, 65, 75, 74), (61, 63, 73, 71), (68, 69, 79, 78), (65, 66, 76, 75), (69, 62, 72, 79), (60, 70, 72, 62), (86, 87, 83, 81), (80, 82, 89, 84), (84, 89, 88, 85), (85, 88, 87, 86), (96, 91, 93, 97), (90, 94, 99, 92), (94, 95, 98, 99), (95, 96, 97, 98), (83, 87, 97, 93), (80, 84, 94, 90), (86, 81, 91, 96), (87, 88, 98, 97), (84, 85, 95, 94), (81, 83, 93, 91), (88, 89, 99, 98), (85, 86, 96, 95), (89, 82, 92, 99), (80, 90, 92, 82), (106, 107, 103, 101), (100, 102, 109, 104), (104, 109, 108, 105), (105, 108, 107, 106), (116, 111, 113, 117), (110, 114, 119, 112), (114, 115, 118, 119), (115, 116, 117, 118), (103, 107, 117, 113), (100, 104, 114, 110), (106, 101, 111, 116), (107, 108, 118, 117), (104, 105, 115, 114), (101, 103, 113, 111), (108, 109, 119, 118), (105, 106, 116, 115), (109, 102, 112, 119), (100, 110, 112, 102), (126, 127, 123, 121), (120, 122, 129, 124), (124, 129, 128, 125), (125, 128, 127, 126), (136, 131, 133, 137), (130, 134, 139, 132), (134, 135, 138, 139), (135, 136, 137, 138), (123, 127, 137, 133), (120, 124, 134, 130), (126, 121, 131, 136), (127, 128, 138, 137), (124, 125, 135, 134), (121, 123, 133, 131), (128, 129, 139, 138), (125, 126, 136, 135), (129, 122, 132, 139), (120, 130, 132, 122), (146, 147, 143, 141), (140, 142, 149, 144), (144, 149, 148, 145), (145, 148, 147, 146), (156, 151, 153, 157), (150, 154, 159, 152), (154, 155, 158, 159), (155, 156, 157, 158), (143, 147, 157, 153), (140, 144, 154, 150), (146, 141, 151, 156), (147, 148, 158, 157), (144, 145, 155, 154), (141, 143, 153, 151), (148, 149, 159, 158), (145, 146, 156, 155), (149, 142, 152, 159), (140, 150, 152, 142), (166, 167, 163, 161), (160, 162, 169, 164), (164, 169, 168, 165), (165, 168, 167, 166), (176, 171, 173, 177), (170, 174, 179, 172), (174, 175, 178, 179), (175, 176, 177, 178), (163, 167, 177, 173), (160, 164, 174, 170), (166, 161, 171, 176), (167, 168, 178, 177), (164, 165, 175, 174), (161, 163, 173, 171), (168, 169, 179, 178), (165, 166, 176, 175), (169, 162, 172, 179), (160, 170, 172, 162), (186, 187, 183, 181), (180, 182, 189, 184), (184, 189, 188, 185), (185, 188, 187, 186), (196, 191, 193, 197), (190, 194, 199, 192), (194, 195, 198, 199), (195, 196, 197, 198), (183, 187, 197, 193), (180, 184, 194, 190), (186, 181, 191, 196), (187, 188, 198, 197), (184, 185, 195, 194), (181, 183, 193, 191), (188, 189, 199, 198), (185, 186, 196, 195), (189, 182, 192, 199), (180, 190, 192, 182), (206, 207, 203, 201), (200, 202, 209, 204), (204, 209, 208, 205), (205, 208, 207, 206), (216, 211, 213, 217), (210, 214, 219, 212), (214, 215, 218, 219), (215, 216, 217, 218), (203, 207, 217, 213), (200, 204, 214, 210), (206, 201, 211, 216), (207, 208, 218, 217), (204, 205, 215, 214), (201, 203, 213, 211), (208, 209, 219, 218), (205, 206, 216, 215), (209, 202, 212, 219), (200, 210, 212, 202), (226, 227, 223, 221), (220, 222, 229, 224), (224, 229, 228, 225), (225, 228, 227, 226), (236, 231, 233, 237), (230, 234, 239, 232), (234, 235, 238, 239), (235, 236, 237, 238), (223, 227, 237, 233), (220, 224, 234, 230), (226, 221, 231, 236), (227, 228, 238, 237), (224, 225, 235, 234), (221, 223, 233, 231), (228, 229, 239, 238), (225, 226, 236, 235), (229, 222, 232, 239), (220, 230, 232, 222), (246, 247, 243, 241), (240, 242, 249, 244), (244, 249, 248, 245), (245, 248, 247, 246), (256, 251, 253, 257), (250, 254, 259, 252), (254, 255, 258, 259), (255, 256, 257, 258), (243, 247, 257, 253), (240, 244, 254, 250), (246, 241, 251, 256), (247, 248, 258, 257), (244, 245, 255, 254), (241, 243, 253, 251), (248, 249, 259, 258), (245, 246, 256, 255), (249, 242, 252, 259), (240, 250, 252, 242)])
_uv = me_plane_004.uv_layers.new(name='UVMap')
_uv.uv.foreach_set('vector', [0.5737, 0.4472, 0.5737, 0.4505, 0.5745, 0.4505, 0.5745, 0.4472, 0.5712, 0.4472, 0.5712, 0.4505, 0.572, 0.4505, 0.572, 0.4472, 0.572, 0.4472, 0.572, 0.4505, 0.5729, 0.4505, 0.5729, 0.4472, 0.5729, 0.4472, 0.5729, 0.4505, 0.5737, 0.4505, 0.5737, 0.4472, 0.5737, 0.4472, 0.5745, 0.4472, 0.5745, 0.4505, 0.5737, 0.4505, 0.5712, 0.4472, 0.572, 0.4472, 0.572, 0.4505, 0.5712, 0.4505, 0.572, 0.4472, 0.5729, 0.4472, 0.5729, 0.4505, 0.572, 0.4505, 0.5729, 0.4472, 0.5737, 0.4472, 0.5737, 0.4505, 0.5729, 0.4505, 0.5745, 0.4505, 0.5737, 0.4505, 0.5737, 0.4505, 0.5745, 0.4505, 0.5712, 0.4472, 0.572, 0.4472, 0.572, 0.4472, 0.5712, 0.4472, 0.5737, 0.4472, 0.5745, 0.4472, 0.5745, 0.4472, 0.5737, 0.4472, 0.5737, 0.4505, 0.5729, 0.4505, 0.5729, 0.4505, 0.5737, 0.4505, 0.572, 0.4472, 0.5729, 0.4472, 0.5729, 0.4472, 0.572, 0.4472, 0.5745, 0.4472, 0.5745, 0.4505, 0.5745, 0.4505, 0.5745, 0.4472, 0.5729, 0.4505, 0.572, 0.4505, 0.572, 0.4505, 0.5729, 0.4505, 0.5729, 0.4472, 0.5737, 0.4472, 0.5737, 0.4472, 0.5729, 0.4472, 0.572, 0.4505, 0.5712, 0.4505, 0.5712, 0.4505, 0.572, 0.4505, 0.5712, 0.4472, 0.5712, 0.4472, 0.5712, 0.4505, 0.5712, 0.4505, 0.5737, 0.4472, 0.5737, 0.4505, 0.5745, 0.4505, 0.5745, 0.4472, 0.5712, 0.4472, 0.5712, 0.4505, 0.572, 0.4505, 0.572, 0.4472, 0.572, 0.4472, 0.572, 0.4505, 0.5729, 0.4505, 0.5729, 0.4472, 0.5729, 0.4472, 0.5729, 0.4505, 0.5737, 0.4505, 0.5737, 0.4472, 0.5737, 0.4472, 0.5745, 0.4472, 0.5745, 0.4505, 0.5737, 0.4505, 0.5712, 0.4472, 0.572, 0.4472, 0.572, 0.4505, 0.5712, 0.4505, 0.572, 0.4472, 0.5729, 0.4472, 0.5729, 0.4505, 0.572, 0.4505, 0.5729, 0.4472, 0.5737, 0.4472, 0.5737, 0.4505, 0.5729, 0.4505, 0.5745, 0.4505, 0.5737, 0.4505, 0.5737, 0.4505, 0.5745, 0.4505, 0.5712, 0.4472, 0.572, 0.4472, 0.572, 0.4472, 0.5712, 0.4472, 0.5737, 0.4472, 0.5745, 0.4472, 0.5745, 0.4472, 0.5737, 0.4472, 0.5737, 0.4505, 0.5729, 0.4505, 0.5729, 0.4505, 0.5737, 0.4505, 0.572, 0.4472, 0.5729, 0.4472, 0.5729, 0.4472, 0.572, 0.4472, 0.5745, 0.4472, 0.5745, 0.4505, 0.5745, 0.4505, 0.5745, 0.4472, 0.5729, 0.4505, 0.572, 0.4505, 0.572, 0.4505, 0.5729, 0.4505, 0.5729, 0.4472, 0.5737, 0.4472, 0.5737, 0.4472, 0.5729, 0.4472, 0.572, 0.4505, 0.5712, 0.4505, 0.5712, 0.4505, 0.572, 0.4505, 0.5712, 0.4472, 0.5712, 0.4472, 0.5712, 0.4505, 0.5712, 0.4505, 0.5737, 0.4472, 0.5737, 0.4505, 0.5745, 0.4505, 0.5745, 0.4472, 0.5712, 0.4472, 0.5712, 0.4505, 0.572, 0.4505, 0.572, 0.4472, 0.572, 0.4472, 0.572, 0.4505, 0.5729, 0.4505, 0.5729, 0.4472, 0.5729, 0.4472, 0.5729, 0.4505, 0.5737, 0.4505, 0.5737, 0.4472, 0.5737, 0.4472, 0.5745, 0.4472, 0.5745, 0.4505, 0.5737, 0.4505, 0.5712, 0.4472, 0.572, 0.4472, 0.572, 0.4505, 0.5712, 0.4505, 0.572, 0.4472, 0.5729, 0.4472, 0.5729, 0.4505, 0.572, 0.4505, 0.5729, 0.4472, 0.5737, 0.4472, 0.5737, 0.4505, 0.5729, 0.4505, 0.5745, 0.4505, 0.5737, 0.4505, 0.5737, 0.4505, 0.5745, 0.4505, 0.5712, 0.4472, 0.572, 0.4472, 0.572, 0.4472, 0.5712, 0.4472, 0.5737, 0.4472, 0.5745, 0.4472, 0.5745, 0.4472, 0.5737, 0.4472, 0.5737, 0.4505, 0.5729, 0.4505, 0.5729, 0.4505, 0.5737, 0.4505, 0.572, 0.4472, 0.5729, 0.4472, 0.5729, 0.4472, 0.572, 0.4472, 0.5745, 0.4472, 0.5745, 0.4505, 0.5745, 0.4505, 0.5745, 0.4472, 0.5729, 0.4505, 0.572, 0.4505, 0.572, 0.4505, 0.5729, 0.4505, 0.5729, 0.4472, 0.5737, 0.4472, 0.5737, 0.4472, 0.5729, 0.4472, 0.572, 0.4505, 0.5712, 0.4505, 0.5712, 0.4505, 0.572, 0.4505, 0.5712, 0.4472, 0.5712, 0.4472, 0.5712, 0.4505, 0.5712, 0.4505, 0.5737, 0.4472, 0.5737, 0.4505, 0.5745, 0.4505, 0.5745, 0.4472, 0.5712, 0.4472, 0.5712, 0.4505, 0.572, 0.4505, 0.572, 0.4472, 0.572, 0.4472, 0.572, 0.4505, 0.5729, 0.4505, 0.5729, 0.4472, 0.5729, 0.4472, 0.5729, 0.4505, 0.5737, 0.4505, 0.5737, 0.4472, 0.5737, 0.4472, 0.5745, 0.4472, 0.5745, 0.4505, 0.5737, 0.4505, 0.5712, 0.4472, 0.572, 0.4472, 0.572, 0.4505, 0.5712, 0.4505, 0.572, 0.4472, 0.5729, 0.4472, 0.5729, 0.4505, 0.572, 0.4505, 0.5729, 0.4472, 0.5737, 0.4472, 0.5737, 0.4505, 0.5729, 0.4505, 0.5745, 0.4505, 0.5737, 0.4505, 0.5737, 0.4505, 0.5745, 0.4505, 0.5712, 0.4472, 0.572, 0.4472, 0.572, 0.4472, 0.5712, 0.4472, 0.5737, 0.4472, 0.5745, 0.4472, 0.5745, 0.4472, 0.5737, 0.4472, 0.5737, 0.4505, 0.5729, 0.4505, 0.5729, 0.4505, 0.5737, 0.4505, 0.572, 0.4472, 0.5729, 0.4472, 0.5729, 0.4472, 0.572, 0.4472, 0.5745, 0.4472, 0.5745, 0.4505, 0.5745, 0.4505, 0.5745, 0.4472, 0.5729, 0.4505, 0.572, 0.4505, 0.572, 0.4505, 0.5729, 0.4505, 0.5729, 0.4472, 0.5737, 0.4472, 0.5737, 0.4472, 0.5729, 0.4472, 0.572, 0.4505, 0.5712, 0.4505, 0.5712, 0.4505, 0.572, 0.4505, 0.5712, 0.4472, 0.5712, 0.4472, 0.5712, 0.4505, 0.5712, 0.4505, 0.5737, 0.4472, 0.5737, 0.4505, 0.5745, 0.4505, 0.5745, 0.4472, 0.5712, 0.4472, 0.5712, 0.4505, 0.572, 0.4505, 0.572, 0.4472, 0.572, 0.4472, 0.572, 0.4505, 0.5729, 0.4505, 0.5729, 0.4472, 0.5729, 0.4472, 0.5729, 0.4505, 0.5737, 0.4505, 0.5737, 0.4472, 0.5737, 0.4472, 0.5745, 0.4472, 0.5745, 0.4505, 0.5737, 0.4505, 0.5712, 0.4472, 0.572, 0.4472, 0.572, 0.4505, 0.5712, 0.4505, 0.572, 0.4472, 0.5729, 0.4472, 0.5729, 0.4505, 0.572, 0.4505, 0.5729, 0.4472, 0.5737, 0.4472, 0.5737, 0.4505, 0.5729, 0.4505, 0.5745, 0.4505, 0.5737, 0.4505, 0.5737, 0.4505, 0.5745, 0.4505, 0.5712, 0.4472, 0.572, 0.4472, 0.572, 0.4472, 0.5712, 0.4472, 0.5737, 0.4472, 0.5745, 0.4472, 0.5745, 0.4472, 0.5737, 0.4472, 0.5737, 0.4505, 0.5729, 0.4505, 0.5729, 0.4505, 0.5737, 0.4505, 0.572, 0.4472, 0.5729, 0.4472, 0.5729, 0.4472, 0.572, 0.4472, 0.5745, 0.4472, 0.5745, 0.4505, 0.5745, 0.4505, 0.5745, 0.4472, 0.5729, 0.4505, 0.572, 0.4505, 0.572, 0.4505, 0.5729, 0.4505, 0.5729, 0.4472, 0.5737, 0.4472, 0.5737, 0.4472, 0.5729, 0.4472, 0.572, 0.4505, 0.5712, 0.4505, 0.5712, 0.4505, 0.572, 0.4505, 0.5712, 0.4472, 0.5712, 0.4472, 0.5712, 0.4505, 0.5712, 0.4505, 0.5737, 0.4472, 0.5737, 0.4505, 0.5745, 0.4505, 0.5745, 0.4472, 0.5712, 0.4472, 0.5712, 0.4505, 0.572, 0.4505, 0.572, 0.4472, 0.572, 0.4472, 0.572, 0.4505, 0.5729, 0.4505, 0.5729, 0.4472, 0.5729, 0.4472, 0.5729, 0.4505, 0.5737, 0.4505, 0.5737, 0.4472, 0.5737, 0.4472, 0.5745, 0.4472, 0.5745, 0.4505, 0.5737, 0.4505, 0.5712, 0.4472, 0.572, 0.4472, 0.572, 0.4505, 0.5712, 0.4505, 0.572, 0.4472, 0.5729, 0.4472, 0.5729, 0.4505, 0.572, 0.4505, 0.5729, 0.4472, 0.5737, 0.4472, 0.5737, 0.4505, 0.5729, 0.4505, 0.5745, 0.4505, 0.5737, 0.4505, 0.5737, 0.4505, 0.5745, 0.4505, 0.5712, 0.4472, 0.572, 0.4472, 0.572, 0.4472, 0.5712, 0.4472, 0.5737, 0.4472, 0.5745, 0.4472, 0.5745, 0.4472, 0.5737, 0.4472, 0.5737, 0.4505, 0.5729, 0.4505, 0.5729, 0.4505, 0.5737, 0.4505, 0.572, 0.4472, 0.5729, 0.4472, 0.5729, 0.4472, 0.572, 0.4472, 0.5745, 0.4472, 0.5745, 0.4505, 0.5745, 0.4505, 0.5745, 0.4472, 0.5729, 0.4505, 0.572, 0.4505, 0.572, 0.4505, 0.5729, 0.4505, 0.5729, 0.4472, 0.5737, 0.4472, 0.5737, 0.4472, 0.5729, 0.4472, 0.572, 0.4505, 0.5712, 0.4505, 0.5712, 0.4505, 0.572, 0.4505, 0.5712, 0.4472, 0.5712, 0.4472, 0.5712, 0.4505, 0.5712, 0.4505, 0.5737, 0.4472, 0.5737, 0.4505, 0.5745, 0.4505, 0.5745, 0.4472, 0.5712, 0.4472, 0.5712, 0.4505, 0.572, 0.4505, 0.572, 0.4472, 0.572, 0.4472, 0.572, 0.4505, 0.5729, 0.4505, 0.5729, 0.4472, 0.5729, 0.4472, 0.5729, 0.4505, 0.5737, 0.4505, 0.5737, 0.4472, 0.5737, 0.4472, 0.5745, 0.4472, 0.5745, 0.4505, 0.5737, 0.4505, 0.5712, 0.4472, 0.572, 0.4472, 0.572, 0.4505, 0.5712, 0.4505, 0.572, 0.4472, 0.5729, 0.4472, 0.5729, 0.4505, 0.572, 0.4505, 0.5729, 0.4472, 0.5737, 0.4472, 0.5737, 0.4505, 0.5729, 0.4505, 0.5745, 0.4505, 0.5737, 0.4505, 0.5737, 0.4505, 0.5745, 0.4505, 0.5712, 0.4472, 0.572, 0.4472, 0.572, 0.4472, 0.5712, 0.4472, 0.5737, 0.4472, 0.5745, 0.4472, 0.5745, 0.4472, 0.5737, 0.4472, 0.5737, 0.4505, 0.5729, 0.4505, 0.5729, 0.4505, 0.5737, 0.4505, 0.572, 0.4472, 0.5729, 0.4472, 0.5729, 0.4472, 0.572, 0.4472, 0.5745, 0.4472, 0.5745, 0.4505, 0.5745, 0.4505, 0.5745, 0.4472, 0.5729, 0.4505, 0.572, 0.4505, 0.572, 0.4505, 0.5729, 0.4505, 0.5729, 0.4472, 0.5737, 0.4472, 0.5737, 0.4472, 0.5729, 0.4472, 0.572, 0.4505, 0.5712, 0.4505, 0.5712, 0.4505, 0.572, 0.4505, 0.5712, 0.4472, 0.5712, 0.4472, 0.5712, 0.4505, 0.5712, 0.4505, 0.5737, 0.4472, 0.5737, 0.4505, 0.5745, 0.4505, 0.5745, 0.4472, 0.5712, 0.4472, 0.5712, 0.4505, 0.572, 0.4505, 0.572, 0.4472, 0.572, 0.4472, 0.572, 0.4505, 0.5729, 0.4505, 0.5729, 0.4472, 0.5729, 0.4472, 0.5729, 0.4505, 0.5737, 0.4505, 0.5737, 0.4472, 0.5737, 0.4472, 0.5745, 0.4472, 0.5745, 0.4505, 0.5737, 0.4505, 0.5712, 0.4472, 0.572, 0.4472, 0.572, 0.4505, 0.5712, 0.4505, 0.572, 0.4472, 0.5729, 0.4472, 0.5729, 0.4505, 0.572, 0.4505, 0.5729, 0.4472, 0.5737, 0.4472, 0.5737, 0.4505, 0.5729, 0.4505, 0.5745, 0.4505, 0.5737, 0.4505, 0.5737, 0.4505, 0.5745, 0.4505, 0.5712, 0.4472, 0.572, 0.4472, 0.572, 0.4472, 0.5712, 0.4472, 0.5737, 0.4472, 0.5745, 0.4472, 0.5745, 0.4472, 0.5737, 0.4472, 0.5737, 0.4505, 0.5729, 0.4505, 0.5729, 0.4505, 0.5737, 0.4505, 0.572, 0.4472, 0.5729, 0.4472, 0.5729, 0.4472, 0.572, 0.4472, 0.5745, 0.4472, 0.5745, 0.4505, 0.5745, 0.4505, 0.5745, 0.4472, 0.5729, 0.4505, 0.572, 0.4505, 0.572, 0.4505, 0.5729, 0.4505, 0.5729, 0.4472, 0.5737, 0.4472, 0.5737, 0.4472, 0.5729, 0.4472, 0.572, 0.4505, 0.5712, 0.4505, 0.5712, 0.4505, 0.572, 0.4505, 0.5712, 0.4472, 0.5712, 0.4472, 0.5712, 0.4505, 0.5712, 0.4505, 0.5737, 0.4472, 0.5737, 0.4505, 0.5745, 0.4505, 0.5745, 0.4472, 0.5712, 0.4472, 0.5712, 0.4505, 0.572, 0.4505, 0.572, 0.4472, 0.572, 0.4472, 0.572, 0.4505, 0.5729, 0.4505, 0.5729, 0.4472, 0.5729, 0.4472, 0.5729, 0.4505, 0.5737, 0.4505, 0.5737, 0.4472, 0.5737, 0.4472, 0.5745, 0.4472, 0.5745, 0.4505, 0.5737, 0.4505, 0.5712, 0.4472, 0.572, 0.4472, 0.572, 0.4505, 0.5712, 0.4505, 0.572, 0.4472, 0.5729, 0.4472, 0.5729, 0.4505, 0.572, 0.4505, 0.5729, 0.4472, 0.5737, 0.4472, 0.5737, 0.4505, 0.5729, 0.4505, 0.5745, 0.4505, 0.5737, 0.4505, 0.5737, 0.4505, 0.5745, 0.4505, 0.5712, 0.4472, 0.572, 0.4472, 0.572, 0.4472, 0.5712, 0.4472, 0.5737, 0.4472, 0.5745, 0.4472, 0.5745, 0.4472, 0.5737, 0.4472, 0.5737, 0.4505, 0.5729, 0.4505, 0.5729, 0.4505, 0.5737, 0.4505, 0.572, 0.4472, 0.5729, 0.4472, 0.5729, 0.4472, 0.572, 0.4472, 0.5745, 0.4472, 0.5745, 0.4505, 0.5745, 0.4505, 0.5745, 0.4472, 0.5729, 0.4505, 0.572, 0.4505, 0.572, 0.4505, 0.5729, 0.4505, 0.5729, 0.4472, 0.5737, 0.4472, 0.5737, 0.4472, 0.5729, 0.4472, 0.572, 0.4505, 0.5712, 0.4505, 0.5712, 0.4505, 0.572, 0.4505, 0.5712, 0.4472, 0.5712, 0.4472, 0.5712, 0.4505, 0.5712, 0.4505, 0.5737, 0.4472, 0.5737, 0.4505, 0.5745, 0.4505, 0.5745, 0.4472, 0.5712, 0.4472, 0.5712, 0.4505, 0.572, 0.4505, 0.572, 0.4472, 0.572, 0.4472, 0.572, 0.4505, 0.5729, 0.4505, 0.5729, 0.4472, 0.5729, 0.4472, 0.5729, 0.4505, 0.5737, 0.4505, 0.5737, 0.4472, 0.5737, 0.4472, 0.5745, 0.4472, 0.5745, 0.4505, 0.5737, 0.4505, 0.5712, 0.4472, 0.572, 0.4472, 0.572, 0.4505, 0.5712, 0.4505, 0.572, 0.4472, 0.5729, 0.4472, 0.5729, 0.4505, 0.572, 0.4505, 0.5729, 0.4472, 0.5737, 0.4472, 0.5737, 0.4505, 0.5729, 0.4505, 0.5745, 0.4505, 0.5737, 0.4505, 0.5737, 0.4505, 0.5745, 0.4505, 0.5712, 0.4472, 0.572, 0.4472, 0.572, 0.4472, 0.5712, 0.4472, 0.5737, 0.4472, 0.5745, 0.4472, 0.5745, 0.4472, 0.5737, 0.4472, 0.5737, 0.4505, 0.5729, 0.4505, 0.5729, 0.4505, 0.5737, 0.4505, 0.572, 0.4472, 0.5729, 0.4472, 0.5729, 0.4472, 0.572, 0.4472, 0.5745, 0.4472, 0.5745, 0.4505, 0.5745, 0.4505, 0.5745, 0.4472, 0.5729, 0.4505, 0.572, 0.4505, 0.572, 0.4505, 0.5729, 0.4505, 0.5729, 0.4472, 0.5737, 0.4472, 0.5737, 0.4472, 0.5729, 0.4472, 0.572, 0.4505, 0.5712, 0.4505, 0.5712, 0.4505, 0.572, 0.4505, 0.5712, 0.4472, 0.5712, 0.4472, 0.5712, 0.4505, 0.5712, 0.4505, 0.5737, 0.4472, 0.5737, 0.4505, 0.5745, 0.4505, 0.5745, 0.4472, 0.5712, 0.4472, 0.5712, 0.4505, 0.572, 0.4505, 0.572, 0.4472, 0.572, 0.4472, 0.572, 0.4505, 0.5729, 0.4505, 0.5729, 0.4472, 0.5729, 0.4472, 0.5729, 0.4505, 0.5737, 0.4505, 0.5737, 0.4472, 0.5737, 0.4472, 0.5745, 0.4472, 0.5745, 0.4505, 0.5737, 0.4505, 0.5712, 0.4472, 0.572, 0.4472, 0.572, 0.4505, 0.5712, 0.4505, 0.572, 0.4472, 0.5729, 0.4472, 0.5729, 0.4505, 0.572, 0.4505, 0.5729, 0.4472, 0.5737, 0.4472, 0.5737, 0.4505, 0.5729, 0.4505, 0.5745, 0.4505, 0.5737, 0.4505, 0.5737, 0.4505, 0.5745, 0.4505, 0.5712, 0.4472, 0.572, 0.4472, 0.572, 0.4472, 0.5712, 0.4472, 0.5737, 0.4472, 0.5745, 0.4472, 0.5745, 0.4472, 0.5737, 0.4472, 0.5737, 0.4505, 0.5729, 0.4505, 0.5729, 0.4505, 0.5737, 0.4505, 0.572, 0.4472, 0.5729, 0.4472, 0.5729, 0.4472, 0.572, 0.4472, 0.5745, 0.4472, 0.5745, 0.4505, 0.5745, 0.4505, 0.5745, 0.4472, 0.5729, 0.4505, 0.572, 0.4505, 0.572, 0.4505, 0.5729, 0.4505, 0.5729, 0.4472, 0.5737, 0.4472, 0.5737, 0.4472, 0.5729, 0.4472, 0.572, 0.4505, 0.5712, 0.4505, 0.5712, 0.4505, 0.572, 0.4505, 0.5712, 0.4472, 0.5712, 0.4472, 0.5712, 0.4505, 0.5712, 0.4505, 0.5737, 0.4472, 0.5737, 0.4505, 0.5745, 0.4505, 0.5745, 0.4472, 0.5712, 0.4472, 0.5712, 0.4505, 0.572, 0.4505, 0.572, 0.4472, 0.572, 0.4472, 0.572, 0.4505, 0.5729, 0.4505, 0.5729, 0.4472, 0.5729, 0.4472, 0.5729, 0.4505, 0.5737, 0.4505, 0.5737, 0.4472, 0.5737, 0.4472, 0.5745, 0.4472, 0.5745, 0.4505, 0.5737, 0.4505, 0.5712, 0.4472, 0.572, 0.4472, 0.572, 0.4505, 0.5712, 0.4505, 0.572, 0.4472, 0.5729, 0.4472, 0.5729, 0.4505, 0.572, 0.4505, 0.5729, 0.4472, 0.5737, 0.4472, 0.5737, 0.4505, 0.5729, 0.4505, 0.5745, 0.4505, 0.5737, 0.4505, 0.5737, 0.4505, 0.5745, 0.4505, 0.5712, 0.4472, 0.572, 0.4472, 0.572, 0.4472, 0.5712, 0.4472, 0.5737, 0.4472, 0.5745, 0.4472, 0.5745, 0.4472, 0.5737, 0.4472, 0.5737, 0.4505, 0.5729, 0.4505, 0.5729, 0.4505, 0.5737, 0.4505, 0.572, 0.4472, 0.5729, 0.4472, 0.5729, 0.4472, 0.572, 0.4472, 0.5745, 0.4472, 0.5745, 0.4505, 0.5745, 0.4505, 0.5745, 0.4472, 0.5729, 0.4505, 0.572, 0.4505, 0.572, 0.4505, 0.5729, 0.4505, 0.5729, 0.4472, 0.5737, 0.4472, 0.5737, 0.4472, 0.5729, 0.4472, 0.572, 0.4505, 0.5712, 0.4505, 0.5712, 0.4505, 0.572, 0.4505, 0.5712, 0.4472, 0.5712, 0.4472, 0.5712, 0.4505, 0.5712, 0.4505, 0.5737, 0.4472, 0.5737, 0.4505, 0.5745, 0.4505, 0.5745, 0.4472, 0.5712, 0.4472, 0.5712, 0.4505, 0.572, 0.4505, 0.572, 0.4472, 0.572, 0.4472, 0.572, 0.4505, 0.5729, 0.4505, 0.5729, 0.4472, 0.5729, 0.4472, 0.5729, 0.4505, 0.5737, 0.4505, 0.5737, 0.4472, 0.5737, 0.4472, 0.5745, 0.4472, 0.5745, 0.4505, 0.5737, 0.4505, 0.5712, 0.4472, 0.572, 0.4472, 0.572, 0.4505, 0.5712, 0.4505, 0.572, 0.4472, 0.5729, 0.4472, 0.5729, 0.4505, 0.572, 0.4505, 0.5729, 0.4472, 0.5737, 0.4472, 0.5737, 0.4505, 0.5729, 0.4505, 0.5745, 0.4505, 0.5737, 0.4505, 0.5737, 0.4505, 0.5745, 0.4505, 0.5712, 0.4472, 0.572, 0.4472, 0.572, 0.4472, 0.5712, 0.4472, 0.5737, 0.4472, 0.5745, 0.4472, 0.5745, 0.4472, 0.5737, 0.4472, 0.5737, 0.4505, 0.5729, 0.4505, 0.5729, 0.4505, 0.5737, 0.4505, 0.572, 0.4472, 0.5729, 0.4472, 0.5729, 0.4472, 0.572, 0.4472, 0.5745, 0.4472, 0.5745, 0.4505, 0.5745, 0.4505, 0.5745, 0.4472, 0.5729, 0.4505, 0.572, 0.4505, 0.572, 0.4505, 0.5729, 0.4505, 0.5729, 0.4472, 0.5737, 0.4472, 0.5737, 0.4472, 0.5729, 0.4472, 0.572, 0.4505, 0.5712, 0.4505, 0.5712, 0.4505, 0.572, 0.4505, 0.5712, 0.4472, 0.5712, 0.4472, 0.5712, 0.4505, 0.5712, 0.4505])
me_plane_004.materials.append(mat_material)
me_plane_004.update()

# ---- curves / text
cu_b_ziercircle = bpy.data.curves.new('BézierCircle', 'CURVE')
cu_b_ziercircle.dimensions = '3D'
_sp = cu_b_ziercircle.splines.new('BEZIER'); _sp.bezier_points.add(3)
_sp.bezier_points.foreach_set('co', [-1.0, 0.0, 0.0, 0.0, 1.0, 0.0, 1.0, 0.0, 0.0, 0.0, -1.0, 0.0])
_sp.bezier_points.foreach_set('handle_left', [-1.0, -0.5521, 0.0, -0.5521, 1.0, 0.0, 1.0, 0.5521, 0.0, 0.5521, -1.0, 0.0])
_sp.bezier_points.foreach_set('handle_right', [-1.0, 0.5521, 0.0, 0.5521, 1.0, 0.0, 1.0, -0.5521, 0.0, -0.5521, -1.0, 0.0])
for _p, _l, _r in zip(_sp.bezier_points, ['AUTO', 'AUTO', 'AUTO', 'AUTO'], ['AUTO', 'AUTO', 'AUTO', 'AUTO']): _p.handle_left_type = _l; _p.handle_right_type = _r
_sp.order_u = 0
_sp.order_v = 0
_sp.use_cyclic_u = True
cu_b_ziercircle.use_path = True
cu_b_ziercircle.fill_mode = 'FULL'

# ---- objects
ob_light = bpy.data.objects.new('Light', light_light)
ob_camera = bpy.data.objects.new('Camera', cam_camera)
ob_center = bpy.data.objects.new('center', None)
ob_empty = bpy.data.objects.new('Empty', None)
ob_cube = bpy.data.objects.new('Cube', me_cube_001)
ob_cylinder_001 = bpy.data.objects.new('Cylinder.001', me_cylinder_002)
ob_cylinder = bpy.data.objects.new('Cylinder', me_cylinder_003)
ob_plane = bpy.data.objects.new('Plane', me_plane)
ob_plane_001 = bpy.data.objects.new('Plane.001', me_plane_001)
ob_plane_002 = bpy.data.objects.new('Plane.002', me_plane_002)
ob_plane_003 = bpy.data.objects.new('Plane.003', me_plane_003)
ob_cylinder_002 = bpy.data.objects.new('Cylinder.002', me_cylinder_004)
ob_plane_004 = bpy.data.objects.new('Plane.004', me_plane_004)
ob_b_ziercircle = bpy.data.objects.new('BézierCircle', cu_b_ziercircle)

# ---- transforms, parenting, visibility, modifiers, constraints
ob_light.location = (4.076, 1.005, 5.904)
ob_light.rotation_euler = (0.6503, 0.05522, 1.866)
ob_light.lock_rotations_4d = False
ob_light.empty_display_type = 'ARROWS'
ob_light.color = (0.0, 0.0, 0.0, 0.0)
ob_light.lineart.crease_threshold = 0.0
ob_camera.location = (7.359, -6.926, 4.958)
ob_camera.rotation_euler = (1.109, 0.0, 0.8149)
ob_camera.lock_rotations_4d = False
ob_camera.empty_display_type = 'ARROWS'
ob_camera.color = (0.0, 0.0, 0.0, 0.0)
ob_camera.display_type = 'WIRE'
ob_camera.lineart.crease_threshold = 0.0
ob_center.location = (0.0, 0.0, 0.0)
ob_empty.location = (-11.12, 5.114, 1.055)
ob_empty.rotation_euler = (1.109, -4.651e-08, 0.78)
ob_empty.empty_display_type = 'IMAGE'
ob_empty.empty_display_size = 22.56
ob_cube.location = (0.0, 0.05855, 0.0)
ob_cube.scale = (0.8276, 1.166, 1.11)
_m = ob_cube.modifiers.new('Mirror', 'MIRROR')
_m.use_clip = True
ob_cylinder_001.location = (1.064, -0.0794, 1.25)
ob_cylinder_001.rotation_euler = (-1.571, -1.571, 0.0)
ob_cylinder_001.scale = (0.259, 0.259, 0.7305)
_m = ob_cylinder_001.modifiers.new('Mirror', 'MIRROR')
_m.mirror_object = ob_center
ob_cylinder.location = (0.0, 0.0931, 1.741)
ob_cylinder.scale = (0.4168, 0.4168, 0.0604)
ob_plane.location = (-1.192e-07, 0.0931, 1.754)
ob_plane.rotation_euler = (-3.142, 1.941e-23, 4.441e-16)
ob_plane.scale = (1.855, 0.2433, 1.228)
ob_plane_001.location = (-1.192e-07, 0.0931, 1.754)
ob_plane_001.rotation_euler = (-3.142, 1.941e-23, -1.571)
ob_plane_001.scale = (1.855, 0.2433, 1.228)
ob_plane_002.location = (-1.192e-07, 0.0931, 1.754)
ob_plane_002.rotation_euler = (-3.142, 1.941e-23, -3.142)
ob_plane_002.scale = (1.855, 0.2433, 1.228)
ob_plane_003.location = (-1.192e-07, 0.0931, 1.754)
ob_plane_003.rotation_euler = (-3.142, 1.941e-23, -4.712)
ob_plane_003.scale = (1.855, 0.2433, 1.228)
ob_cylinder_002.location = (-4.189e-16, 5.711, -0.135)
ob_cylinder_002.rotation_euler = (-0.0, 1.571, 0.0)
ob_cylinder_002.scale = (0.1481, 0.1481, 0.1481)
ob_plane_004.location = (0.0, 5.71, -0.1349)
ob_plane_004.rotation_euler = (-1.571, 4.888e-07, -4.712)
ob_plane_004.scale = (0.1165, 0.01497, 0.4689)
ob_b_ziercircle.location = (-4.18e-16, 5.71, -0.1308)
ob_b_ziercircle.rotation_euler = (-0.0, 1.571, 0.0)
ob_b_ziercircle.scale = (0.5834, 0.5834, 0.5834)

# ---- collection membership
col_collection.objects.link(ob_light)
col_collection.objects.link(ob_camera)
col_collection.objects.link(ob_center)
col_collection.objects.link(ob_empty)
col_collection.objects.link(ob_cube)
col_collection.objects.link(ob_cylinder_001)
col_collection.objects.link(ob_cylinder)
col_collection.objects.link(ob_plane)
col_collection.objects.link(ob_plane_001)
col_collection.objects.link(ob_plane_002)
col_collection.objects.link(ob_plane_003)
col_collection.objects.link(ob_cylinder_002)
col_collection.objects.link(ob_plane_004)
col_collection.objects.link(ob_b_ziercircle)

# ---- scene / render settings (as saved in the file)
scene.camera = ob_camera
scene.frame_start = 1; scene.frame_end = 250; scene.frame_set(1)
scene.render.engine = 'BLENDER_EEVEE_NEXT'
bpy.context.view_layer.update()
